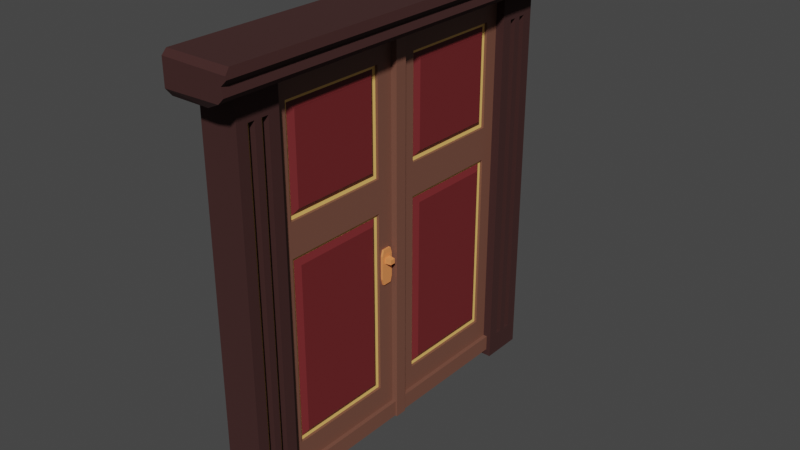 # Source: PortaSalaDiretor.blend  (saved by Blender 3.0.42; exported with 4.5.12 LTS)
import bpy
from mathutils import Matrix  # noqa: F401  (used for matrix-valued properties, if any)

bpy.ops.wm.read_factory_settings(use_empty=True)
scene = bpy.context.scene
scene.name = 'Scene'

# ---- materials (node trees are filled in below, after node groups)
mat_material_009 = bpy.data.materials.new('Material.009')
mat_material_009.use_transparent_shadow = False
mat_material_008 = bpy.data.materials.new('Material.008')
mat_material_008.use_transparent_shadow = False
mat_material_007 = bpy.data.materials.new('Material.007')
mat_material_007.use_transparent_shadow = False
mat_macaneta = bpy.data.materials.new('Macaneta')
mat_macaneta.use_transparent_shadow = False
mat_material_001 = bpy.data.materials.new('Material.001')
mat_material_001.use_transparent_shadow = False

# ---- material node trees
mat_material_009.use_nodes = True; mat_material_009.node_tree.nodes.clear()
_N = mat_material_009.node_tree.nodes; _L = mat_material_009.node_tree.links
n0 = _N.new('ShaderNodeBsdfPrincipled'); n0.name = 'Principled BSDF'; n0.location = (10, 300)
n0.distribution = 'GGX'
n0.subsurface_method = 'RANDOM_WALK_SKIN'
n0.inputs[0].default_value = (0.1845, 0.07723, 0.05242, 1.0)
n0.inputs[3].default_value = 1.45
n0.inputs[27].default_value = (0.0, 0.0, 0.0, 1.0)
n0.inputs[28].default_value = 1.0
n1 = _N.new('ShaderNodeOutputMaterial'); n1.name = 'Material Output'; n1.location = (300, 300)
_L.new(n0.outputs[0], n1.inputs[0])
n1.is_active_output = True
mat_material_008.use_nodes = True; mat_material_008.node_tree.nodes.clear()
_N = mat_material_008.node_tree.nodes; _L = mat_material_008.node_tree.links
n0 = _N.new('ShaderNodeOutputMaterial'); n0.name = 'Material Output'; n0.location = (300, 300)
n1 = _N.new('ShaderNodeBsdfPrincipled'); n1.name = 'Principled BSDF'; n1.location = (10, 300)
n1.distribution = 'GGX'
n1.subsurface_method = 'RANDOM_WALK_SKIN'
n1.inputs[0].default_value = (1.0, 0.5984, 0.1625, 1.0)
n1.inputs[3].default_value = 1.45
n1.inputs[27].default_value = (0.0, 0.0, 0.0, 1.0)
n1.inputs[28].default_value = 1.0
_L.new(n1.outputs[0], n0.inputs[0])
n0.is_active_output = True
mat_material_007.use_nodes = True; mat_material_007.node_tree.nodes.clear()
_N = mat_material_007.node_tree.nodes; _L = mat_material_007.node_tree.links
n0 = _N.new('ShaderNodeBsdfPrincipled'); n0.name = 'Principled BSDF'; n0.location = (10, 300)
n0.distribution = 'GGX'
n0.subsurface_method = 'RANDOM_WALK_SKIN'
n0.inputs[0].default_value = (0.04445, 0.0124, 0.01089, 1.0)
n0.inputs[2].default_value = 0.9016
n0.inputs[3].default_value = 1.45
n0.inputs[27].default_value = (0.0, 0.0, 0.0, 1.0)
n0.inputs[28].default_value = 1.0
n1 = _N.new('ShaderNodeOutputMaterial'); n1.name = 'Material Output'; n1.location = (300, 300)
_L.new(n0.outputs[0], n1.inputs[0])
n1.is_active_output = True
mat_macaneta.use_nodes = True; mat_macaneta.node_tree.nodes.clear()
_N = mat_macaneta.node_tree.nodes; _L = mat_macaneta.node_tree.links
n0 = _N.new('ShaderNodeBsdfPrincipled'); n0.name = 'Principled BSDF'; n0.location = (10, 300)
n0.distribution = 'GGX'
n0.subsurface_method = 'RANDOM_WALK_SKIN'
n0.inputs[0].default_value = (0.9258, 0.2927, 0.09296, 1.0)
n0.inputs[3].default_value = 1.45
n0.inputs[27].default_value = (0.0, 0.0, 0.0, 1.0)
n0.inputs[28].default_value = 1.0
n1 = _N.new('ShaderNodeOutputMaterial'); n1.name = 'Material Output'; n1.location = (300, 300)
_L.new(n0.outputs[0], n1.inputs[0])
n1.is_active_output = True
mat_material_001.use_nodes = True; mat_material_001.node_tree.nodes.clear()
_N = mat_material_001.node_tree.nodes; _L = mat_material_001.node_tree.links
n0 = _N.new('ShaderNodeBsdfPrincipled'); n0.name = 'Principled BSDF'; n0.location = (10, 300)
n0.distribution = 'GGX'
n0.subsurface_method = 'RANDOM_WALK_SKIN'
n0.inputs[0].default_value = (0.1626, 0.0188, 0.0214, 1.0)
n0.inputs[3].default_value = 1.45
n0.inputs[27].default_value = (0.0, 0.0, 0.0, 1.0)
n0.inputs[28].default_value = 1.0
n1 = _N.new('ShaderNodeOutputMaterial'); n1.name = 'Material Output'; n1.location = (300, 300)
_L.new(n0.outputs[0], n1.inputs[0])
n1.is_active_output = True

# ---- world
world_world = bpy.data.worlds.new('World'); scene.world = world_world
world_world.use_nodes = True; world_world.node_tree.nodes.clear()
_N = world_world.node_tree.nodes; _L = world_world.node_tree.links
n0 = _N.new('ShaderNodeOutputWorld'); n0.name = 'World Output'; n0.location = (300, 300)
n1 = _N.new('ShaderNodeBackground'); n1.name = 'Background'; n1.location = (10, 300)
n1.inputs[0].default_value = (0.05088, 0.05088, 0.05088, 1.0)
_L.new(n1.outputs[0], n0.inputs[0])
n0.is_active_output = True
world_world.color = (0.05088, 0.05088, 0.05088)
world_world.use_sun_shadow = False
world_world.sun_shadow_jitter_overblur = 0.0

# ---- meshes
me_cube_002 = bpy.data.meshes.new('Cube.002')
me_cube_002.from_pydata([(-1.743, -2.434, -3.32), (-1.743, -1.869, -3.32), (-1.743, -1.869, 2.21), (1.146, -2.434, -3.32), (1.146, -1.869, -3.32), (3.149, -1.869, 2.208), (-1.743, -2.015, -3.32), (-1.743, -2.106, -3.32), (-1.743, -2.197, -3.32), (-1.743, -2.289, -3.32), (-1.743, -2.289, 2.21), (-1.743, -2.197, 2.21), (-1.743, -2.106, 2.21), (-1.743, -2.015, 2.21), (1.146, -2.289, -3.32), (1.146, -2.197, -3.32), (1.146, -2.106, -3.32), (1.146, -2.015, -3.32), (3.149, -2.015, 2.208), (3.149, -2.106, 2.208), (3.149, -2.197, 2.208), (3.149, -2.289, 2.208), (-1.743, -2.434, -3.014), (-1.743, -2.434, 1.453), (-1.743, -1.869, 1.453), (-1.743, -1.869, -3.014), (1.146, -1.869, 1.453), (1.146, -1.869, -3.014), (1.146, -2.434, 1.453), (1.146, -2.434, -3.014), (1.146, -2.015, 1.453), (1.146, -2.015, -3.014), (1.146, -2.106, 1.453), (1.146, -2.106, -3.014), (1.146, -2.197, 1.453), (1.146, -2.197, -3.014), (1.146, -2.289, 1.453), (1.146, -2.289, -3.014), (-1.743, -2.289, 1.453), (-1.743, -2.289, -3.014), (-1.743, -2.197, 1.453), (-1.743, -2.197, -3.014), (-1.743, -2.106, 1.453), (-1.743, -2.106, -3.014), (-1.743, -2.015, 1.453), (-1.743, -2.015, -3.014), (0.6143, -2.015, 1.453), (0.6143, -2.015, -3.014), (0.6143, -2.106, 1.453), (0.6143, -2.106, -3.014), (0.6143, -2.197, 1.453), (0.6143, -2.197, -3.014), (0.6143, -2.289, 1.453), (0.6143, -2.289, -3.014), (-1.743, -2.434, 1.739), (-1.743, -1.869, 1.739), (1.146, -1.869, 1.739), (1.146, -2.434, 1.739), (1.146, -2.015, 1.739), (1.146, -2.106, 1.739), (1.146, -2.197, 1.739), (1.146, -2.289, 1.739), (-1.743, -2.289, 1.739), (-1.743, -2.197, 1.739), (-1.743, -2.106, 1.739), (-1.743, -2.015, 1.739), (-1.743, 0.01321, 2.21), (3.149, 0.01321, 2.208), (-1.743, 0.01321, 1.739), (1.146, 0.01321, 1.739), (-1.743, -2.434, 1.833), (-1.743, -2.434, 1.927), (-1.743, -2.434, 2.021), (-1.743, -2.434, 2.116), (-1.743, -1.869, 2.116), (-1.743, -1.869, 2.021), (-1.743, -1.869, 1.927), (-1.743, -1.869, 1.833), (3.279, -1.869, 2.103), (2.828, -1.869, 2.028), (2.958, -1.869, 1.923), (2.507, -1.869, 1.848), (3.279, -2.434, 2.103), (2.828, -2.434, 2.028), (2.958, -2.434, 1.923), (2.507, -2.434, 1.848), (3.279, -2.015, 2.103), (2.828, -2.015, 2.028), (2.958, -2.015, 1.923), (2.507, -2.015, 1.848), (3.279, -2.106, 2.103), (2.828, -2.106, 2.028), (2.958, -2.106, 1.923), (2.507, -2.106, 1.848), (3.279, -2.197, 2.103), (2.828, -2.197, 2.028), (2.958, -2.197, 1.923), (2.507, -2.197, 1.848), (3.279, -2.289, 2.103), (2.828, -2.289, 2.028), (2.958, -2.289, 1.923), (2.507, -2.289, 1.848), (-1.743, -2.289, 2.116), (-1.743, -2.289, 2.021), (-1.743, -2.289, 1.927), (-1.743, -2.289, 1.833), (-1.743, -2.197, 2.116), (-1.743, -2.197, 2.021), (-1.743, -2.197, 1.927), (-1.743, -2.197, 1.833), (-1.743, -2.106, 2.116), (-1.743, -2.106, 2.021), (-1.743, -2.106, 1.927), (-1.743, -2.106, 1.833), (-1.743, -2.015, 2.116), (-1.743, -2.015, 2.021), (-1.743, -2.015, 1.927), (-1.743, -2.015, 1.833), (-1.743, 0.01321, 2.116), (-1.743, 0.01321, 2.021), (-1.743, 0.01321, 1.927), (-1.743, 0.01321, 1.833), (3.279, 0.01321, 2.103), (2.828, 0.01321, 2.028), (2.958, 0.01321, 1.923), (2.507, 0.01321, 1.848), (-1.743, -2.434, 2.149), (-1.743, -2.373, 2.21), (3.149, -2.373, 2.208), (3.233, -2.434, 2.14), (-1.743, 2.461, -3.32), (-1.743, 1.895, -3.32), (-1.743, 1.895, 2.21), (1.146, 2.461, -3.32), (1.146, 1.895, -3.32), (3.149, 1.895, 2.208), (-1.743, 2.041, -3.32), (-1.743, 2.132, -3.32), (-1.743, 2.224, -3.32), (-1.743, 2.315, -3.32), (-1.743, 2.315, 2.21), (-1.743, 2.224, 2.21), (-1.743, 2.132, 2.21), (-1.743, 2.041, 2.21), (1.146, 2.315, -3.32), (1.146, 2.224, -3.32), (1.146, 2.132, -3.32), (1.146, 2.041, -3.32), (3.149, 2.041, 2.208), (3.149, 2.132, 2.208), (3.149, 2.224, 2.208), (3.149, 2.315, 2.208), (-1.743, 2.461, -3.014), (-1.743, 2.461, 1.453), (-1.743, 1.895, 1.453), (-1.743, 1.895, -3.014), (1.146, 1.895, 1.453), (1.146, 1.895, -3.014), (1.146, 2.461, 1.453), (1.146, 2.461, -3.014), (1.146, 2.041, 1.453), (1.146, 2.041, -3.014), (1.146, 2.132, 1.453), (1.146, 2.132, -3.014), (1.146, 2.224, 1.453), (1.146, 2.224, -3.014), (1.146, 2.315, 1.453), (1.146, 2.315, -3.014), (-1.743, 2.315, 1.453), (-1.743, 2.315, -3.014), (-1.743, 2.224, 1.453), (-1.743, 2.224, -3.014), (-1.743, 2.132, 1.453), (-1.743, 2.132, -3.014), (-1.743, 2.041, 1.453), (-1.743, 2.041, -3.014), (0.6143, 2.041, 1.453), (0.6143, 2.041, -3.014), (0.6143, 2.132, 1.453), (0.6143, 2.132, -3.014), (0.6143, 2.224, 1.453), (0.6143, 2.224, -3.014), (0.6143, 2.315, 1.453), (0.6143, 2.315, -3.014), (-1.743, 2.461, 1.739), (-1.743, 1.895, 1.739), (1.146, 1.895, 1.739), (1.146, 2.461, 1.739), (1.146, 2.041, 1.739), (1.146, 2.132, 1.739), (1.146, 2.224, 1.739), (1.146, 2.315, 1.739), (-1.743, 2.315, 1.739), (-1.743, 2.224, 1.739), (-1.743, 2.132, 1.739), (-1.743, 2.041, 1.739), (-1.743, 2.461, 1.833), (-1.743, 2.461, 1.927), (-1.743, 2.461, 2.021), (-1.743, 2.461, 2.116), (-1.743, 1.895, 2.116), (-1.743, 1.895, 2.021), (-1.743, 1.895, 1.927), (-1.743, 1.895, 1.833), (3.279, 1.895, 2.103), (2.828, 1.895, 2.028), (2.958, 1.895, 1.923), (2.507, 1.895, 1.848), (3.279, 2.461, 2.103), (2.828, 2.461, 2.028), (2.958, 2.461, 1.923), (2.507, 2.461, 1.848), (3.279, 2.041, 2.103), (2.828, 2.041, 2.028), (2.958, 2.041, 1.923), (2.507, 2.041, 1.848), (3.279, 2.132, 2.103), (2.828, 2.132, 2.028), (2.958, 2.132, 1.923), (2.507, 2.132, 1.848), (3.279, 2.224, 2.103), (2.828, 2.224, 2.028), (2.958, 2.224, 1.923), (2.507, 2.224, 1.848), (3.279, 2.315, 2.103), (2.828, 2.315, 2.028), (2.958, 2.315, 1.923), (2.507, 2.315, 1.848), (-1.743, 2.315, 2.116), (-1.743, 2.315, 2.021), (-1.743, 2.315, 1.927), (-1.743, 2.315, 1.833), (-1.743, 2.224, 2.116), (-1.743, 2.224, 2.021), (-1.743, 2.224, 1.927), (-1.743, 2.224, 1.833), (-1.743, 2.132, 2.116), (-1.743, 2.132, 2.021), (-1.743, 2.132, 1.927), (-1.743, 2.132, 1.833), (-1.743, 2.041, 2.116), (-1.743, 2.041, 2.021), (-1.743, 2.041, 1.927), (-1.743, 2.041, 1.833), (-1.743, 2.461, 2.149), (-1.743, 2.4, 2.21), (3.149, 2.4, 2.208), (3.233, 2.461, 2.14), (2.507, -2.824, 1.848), (1.146, -2.746, 1.739), (-1.743, -2.746, 1.739), (-1.743, -2.824, 1.833), (-1.743, -2.824, 1.927), (-1.743, -2.824, 2.021), (-1.743, -2.824, 2.116), (3.279, -2.824, 2.103), (2.828, -2.824, 2.028), (2.958, -2.824, 1.923), (3.233, -2.824, 2.14), (3.149, -2.763, 2.208), (-1.743, -2.763, 2.21), (-1.743, -2.824, 2.149), (2.507, 2.88, 1.848), (1.146, 2.802, 1.739), (-1.743, 2.802, 1.739), (-1.743, 2.88, 1.833), (-1.743, 2.88, 1.927), (-1.743, 2.88, 2.021), (-1.743, 2.88, 2.116), (3.279, 2.88, 2.103), (2.828, 2.88, 2.028), (2.958, 2.88, 1.923), (3.233, 2.88, 2.14), (3.149, 2.819, 2.208), (-1.743, 2.819, 2.21), (-1.743, 2.88, 2.149)], [], [(114, 13, 2, 74), (74, 2, 66, 118), (21, 10, 127, 128), (9, 14, 3, 0), (98, 21, 128, 129, 82), (5, 2, 13, 18), (18, 13, 12, 19), (19, 12, 11, 20), (20, 11, 10, 21), (1, 4, 17, 6), (6, 17, 16, 7), (7, 16, 15, 8), (8, 15, 14, 9), (78, 5, 18, 86), (86, 18, 19, 90), (90, 19, 20, 94), (94, 20, 21, 98), (71, 70, 251, 252), (102, 10, 11, 106), (106, 11, 12, 110), (110, 12, 13, 114), (7, 43, 45, 6), (43, 42, 44, 45), (8, 41, 43, 7), (41, 40, 42, 43), (9, 39, 41, 8), (39, 38, 40, 41), (0, 22, 39, 9), (22, 23, 38, 39), (15, 35, 37, 14), (32, 33, 49, 48), (16, 33, 35, 15), (33, 32, 34, 35), (17, 31, 33, 16), (34, 36, 52, 50), (4, 27, 31, 17), (27, 26, 30, 31), (3, 29, 22, 0), (29, 28, 23, 22), (14, 37, 29, 3), (37, 36, 28, 29), (1, 25, 27, 4), (25, 24, 26, 27), (6, 45, 25, 1), (45, 44, 24, 25), (51, 50, 52, 53), (47, 46, 48, 49), (31, 30, 46, 47), (33, 31, 47, 49), (37, 35, 51, 53), (30, 32, 48, 46), (36, 37, 53, 52), (35, 34, 50, 51), (42, 64, 65, 44), (40, 63, 64, 42), (38, 62, 63, 40), (23, 54, 62, 38), (34, 60, 61, 36), (32, 59, 60, 34), (30, 58, 59, 32), (26, 56, 58, 30), (28, 57, 54, 23), (36, 61, 57, 28), (24, 55, 56, 26), (44, 65, 55, 24), (118, 66, 67, 122), (81, 56, 69, 125), (56, 55, 68, 69), (2, 5, 67, 66), (5, 78, 122, 67), (78, 79, 123, 122), (79, 80, 124, 123), (80, 81, 125, 124), (68, 121, 125, 69), (121, 120, 124, 125), (120, 119, 123, 124), (119, 118, 122, 123), (64, 113, 117, 65), (113, 112, 116, 117), (112, 111, 115, 116), (111, 110, 114, 115), (63, 109, 113, 64), (109, 108, 112, 113), (108, 107, 111, 112), (107, 106, 110, 111), (62, 105, 109, 63), (105, 104, 108, 109), (104, 103, 107, 108), (103, 102, 106, 107), (54, 70, 105, 62), (70, 71, 104, 105), (71, 72, 103, 104), (72, 73, 102, 103), (60, 97, 101, 61), (97, 96, 100, 101), (96, 95, 99, 100), (95, 94, 98, 99), (59, 93, 97, 60), (93, 92, 96, 97), (92, 91, 95, 96), (91, 90, 94, 95), (58, 89, 93, 59), (89, 88, 92, 93), (88, 87, 91, 92), (87, 86, 90, 91), (56, 81, 89, 58), (81, 80, 88, 89), (80, 79, 87, 88), (79, 78, 86, 87), (128, 127, 260, 259), (57, 85, 248, 249), (129, 128, 259, 258), (70, 54, 250, 251), (61, 101, 85, 57), (101, 100, 84, 85), (100, 99, 83, 84), (99, 98, 82, 83), (55, 77, 121, 68), (77, 76, 120, 121), (76, 75, 119, 120), (75, 74, 118, 119), (65, 117, 77, 55), (117, 116, 76, 77), (116, 115, 75, 76), (115, 114, 74, 75), (85, 84, 257, 248), (73, 126, 127, 10, 102), (240, 200, 132, 143), (200, 118, 66, 132), (151, 246, 245, 140), (139, 130, 133, 144), (224, 208, 247, 246, 151), (135, 148, 143, 132), (148, 149, 142, 143), (149, 150, 141, 142), (150, 151, 140, 141), (131, 136, 147, 134), (136, 137, 146, 147), (137, 138, 145, 146), (138, 139, 144, 145), (204, 212, 148, 135), (212, 216, 149, 148), (216, 220, 150, 149), (220, 224, 151, 150), (210, 211, 262, 271), (228, 232, 141, 140), (232, 236, 142, 141), (236, 240, 143, 142), (137, 136, 175, 173), (173, 175, 174, 172), (138, 137, 173, 171), (171, 173, 172, 170), (139, 138, 171, 169), (169, 171, 170, 168), (130, 139, 169, 152), (152, 169, 168, 153), (145, 144, 167, 165), (162, 178, 179, 163), (146, 145, 165, 163), (163, 165, 164, 162), (147, 146, 163, 161), (164, 180, 182, 166), (134, 147, 161, 157), (157, 161, 160, 156), (133, 130, 152, 159), (159, 152, 153, 158), (144, 133, 159, 167), (167, 159, 158, 166), (131, 134, 157, 155), (155, 157, 156, 154), (136, 131, 155, 175), (175, 155, 154, 174), (181, 183, 182, 180), (177, 179, 178, 176), (161, 177, 176, 160), (163, 179, 177, 161), (167, 183, 181, 165), (160, 176, 178, 162), (166, 182, 183, 167), (165, 181, 180, 164), (172, 174, 195, 194), (170, 172, 194, 193), (168, 170, 193, 192), (153, 168, 192, 184), (164, 166, 191, 190), (162, 164, 190, 189), (160, 162, 189, 188), (156, 160, 188, 186), (158, 153, 184, 187), (166, 158, 187, 191), (154, 156, 186, 185), (174, 154, 185, 195), (207, 125, 69, 186), (186, 69, 68, 185), (132, 66, 67, 135), (135, 67, 122, 204), (204, 122, 123, 205), (205, 123, 124, 206), (206, 124, 125, 207), (194, 195, 243, 239), (239, 243, 242, 238), (238, 242, 241, 237), (237, 241, 240, 236), (193, 194, 239, 235), (235, 239, 238, 234), (234, 238, 237, 233), (233, 237, 236, 232), (192, 193, 235, 231), (231, 235, 234, 230), (230, 234, 233, 229), (229, 233, 232, 228), (184, 192, 231, 196), (196, 231, 230, 197), (197, 230, 229, 198), (198, 229, 228, 199), (190, 191, 227, 223), (223, 227, 226, 222), (222, 226, 225, 221), (221, 225, 224, 220), (189, 190, 223, 219), (219, 223, 222, 218), (218, 222, 221, 217), (217, 221, 220, 216), (188, 189, 219, 215), (215, 219, 218, 214), (214, 218, 217, 213), (213, 217, 216, 212), (186, 188, 215, 207), (207, 215, 214, 206), (206, 214, 213, 205), (205, 213, 212, 204), (209, 210, 271, 270), (244, 245, 274, 275), (208, 209, 270, 269), (211, 187, 263, 262), (191, 187, 211, 227), (227, 211, 210, 226), (226, 210, 209, 225), (225, 209, 208, 224), (185, 68, 121, 203), (203, 121, 120, 202), (202, 120, 119, 201), (201, 119, 118, 200), (195, 185, 203, 243), (243, 203, 202, 242), (242, 202, 201, 241), (241, 201, 200, 240), (245, 246, 273, 274), (199, 228, 140, 245, 244), (255, 258, 261, 254), (249, 248, 251, 250), (248, 257, 252, 251), (257, 256, 253, 252), (256, 255, 254, 253), (259, 260, 261, 258), (127, 126, 261, 260), (72, 71, 252, 253), (54, 57, 249, 250), (73, 72, 253, 254), (126, 73, 254, 261), (83, 82, 255, 256), (84, 83, 256, 257), (82, 129, 258, 255), (269, 268, 275, 272), (263, 264, 265, 262), (262, 265, 266, 271), (271, 266, 267, 270), (270, 267, 268, 269), (273, 272, 275, 274), (199, 244, 275, 268), (187, 184, 264, 263), (184, 196, 265, 264), (196, 197, 266, 265), (247, 208, 269, 272), (197, 198, 267, 266), (246, 247, 272, 273), (198, 199, 268, 267)])
me_cube_002.polygons.foreach_set('material_index', [2, 2, 2, 2, 2, 2, 2, 2, 2, 2, 2, 2, 2, 2, 2, 2, 2, 2, 2, 2, 2, 2, 2, 2, 2, 2, 2, 2, 2, 2, 2, 2, 2, 2, 2, 2, 2, 2, 2, 2, 2, 2, 2, 2, 2, 1, 1, 2, 2, 2, 2, 2, 2, 2, 2, 2, 2, 2, 2, 2, 2, 2, 2, 2, 2, 2, 2, 2, 2, 2, 2, 2, 2, 2, 2, 2, 2, 2, 2, 2, 2, 2, 2, 2, 2, 2, 2, 2, 2, 2, 2, 2, 2, 2, 2, 2, 2, 2, 2, 2, 2, 2, 2, 2, 2, 2, 2, 2, 2, 2, 2, 2, 2, 2, 2, 2, 2, 2, 2, 2, 2, 2, 2, 2, 2, 2, 2, 2, 2, 2, 2, 2, 2, 2, 2, 2, 2, 2, 2, 2, 2, 2, 2, 2, 2, 2, 2, 2, 2, 2, 2, 2, 2, 2, 2, 2, 2, 2, 2, 2, 2, 2, 2, 2, 2, 2, 2, 2, 2, 2, 2, 2, 1, 1, 2, 2, 2, 2, 2, 2, 2, 2, 2, 2, 2, 2, 2, 2, 2, 2, 2, 2, 2, 2, 2, 2, 2, 2, 2, 2, 2, 2, 2, 2, 2, 2, 2, 2, 2, 2, 2, 2, 2, 2, 2, 2, 2, 2, 2, 2, 2, 2, 2, 2, 2, 2, 2, 2, 2, 2, 2, 2, 2, 2, 2, 2, 2, 2, 2, 2, 2, 2, 2, 2, 2, 2, 2, 2, 2, 2, 2, 2, 2, 2, 2, 2, 2, 2, 2, 2, 2, 2, 2, 2, 2, 2, 2, 2, 2, 2, 2, 2, 2, 2, 2, 2, 2])
_uv = me_cube_002.uv_layers.new(name='UVMap')
_uv.uv.foreach_set('vector', [0.6139, 0.2, 0.625, 0.2, 0.625, 0.25, 0.6139, 0.25, 0.6139, 0.25, 0.625, 0.25, 0.625, 0.25, 0.6139, 0.25, 0.625, 0.7, 0.875, 0.7, 0.875, 0.729, 0.625, 0.729, 0.125, 0.7, 0.375, 0.7, 0.375, 0.75, 0.125, 0.75, 0.6139, 0.7, 0.625, 0.7, 0.625, 0.729, 0.6178, 0.75, 0.6139, 0.75, 0.625, 0.5, 0.875, 0.5, 0.875, 0.55, 0.625, 0.55, 0.625, 0.55, 0.875, 0.55, 0.875, 0.6, 0.625, 0.6, 0.625, 0.6, 0.875, 0.6, 0.875, 0.65, 0.625, 0.65, 0.625, 0.65, 0.875, 0.65, 0.875, 0.7, 0.625, 0.7, 0.125, 0.5, 0.375, 0.5, 0.375, 0.55, 0.125, 0.55, 0.125, 0.55, 0.375, 0.55, 0.375, 0.6, 0.125, 0.6, 0.125, 0.6, 0.375, 0.6, 0.375, 0.65, 0.125, 0.65, 0.125, 0.65, 0.375, 0.65, 0.375, 0.7, 0.125, 0.7, 0.6139, 0.5, 0.625, 0.5, 0.625, 0.55, 0.6139, 0.55, 0.6139, 0.55, 0.625, 0.55, 0.625, 0.6, 0.6139, 0.6, 0.6139, 0.6, 0.625, 0.6, 0.625, 0.65, 0.6139, 0.65, 0.6139, 0.65, 0.625, 0.65, 0.625, 0.7, 0.6139, 0.7, 0.5917, 0.0, 0.5807, 0.0, 0.5807, 0.0, 0.5917, 0.0, 0.6139, 0.05, 0.625, 0.05, 0.625, 0.1, 0.6139, 0.1, 0.6139, 0.1, 0.625, 0.1, 0.625, 0.15, 0.6139, 0.15, 0.6139, 0.15, 0.625, 0.15, 0.625, 0.2, 0.6139, 0.2, 0.375, 0.15, 0.4583, 0.15, 0.4583, 0.2, 0.375, 0.2, 0.4583, 0.15, 0.5359, 0.15, 0.5359, 0.2, 0.4583, 0.2, 0.375, 0.1, 0.4583, 0.1, 0.4583, 0.15, 0.375, 0.15, 0.4583, 0.1, 0.5359, 0.1, 0.5359, 0.15, 0.4583, 0.15, 0.375, 0.05, 0.4583, 0.05, 0.4583, 0.1, 0.375, 0.1, 0.4583, 0.05, 0.5359, 0.05, 0.5359, 0.1, 0.4583, 0.1, 0.375, 0.0, 0.4583, 0.0, 0.4583, 0.05, 0.375, 0.05, 0.4583, 0.0, 0.5359, 0.0, 0.5359, 0.05, 0.4583, 0.05, 0.375, 0.65, 0.4583, 0.65, 0.4583, 0.7, 0.375, 0.7, 0.5359, 0.6, 0.4583, 0.6, 0.4583, 0.6, 0.5359, 0.6, 0.375, 0.6, 0.4583, 0.6, 0.4583, 0.65, 0.375, 0.65, 0.4583, 0.6, 0.5359, 0.6, 0.5359, 0.65, 0.4583, 0.65, 0.375, 0.55, 0.4583, 0.55, 0.4583, 0.6, 0.375, 0.6, 0.5359, 0.65, 0.5359, 0.7, 0.5359, 0.7, 0.5359, 0.65, 0.375, 0.5, 0.4583, 0.5, 0.4583, 0.55, 0.375, 0.55, 0.4583, 0.5, 0.5359, 0.5, 0.5359, 0.55, 0.4583, 0.55, 0.375, 0.75, 0.4583, 0.75, 0.4583, 1.0, 0.375, 1.0, 0.4583, 0.75, 0.5359, 0.75, 0.5359, 1.0, 0.4583, 1.0, 0.375, 0.7, 0.4583, 0.7, 0.4583, 0.75, 0.375, 0.75, 0.4583, 0.7, 0.5359, 0.7, 0.5359, 0.75, 0.4583, 0.75, 0.375, 0.25, 0.4583, 0.25, 0.4583, 0.5, 0.375, 0.5, 0.4583, 0.25, 0.5359, 0.25, 0.5359, 0.5, 0.4583, 0.5, 0.375, 0.2, 0.4583, 0.2, 0.4583, 0.25, 0.375, 0.25, 0.4583, 0.2, 0.5359, 0.2, 0.5359, 0.25, 0.4583, 0.25, 0.4583, 0.65, 0.5359, 0.65, 0.5359, 0.7, 0.4583, 0.7, 0.4583, 0.55, 0.5359, 0.55, 0.5359, 0.6, 0.4583, 0.6, 0.4583, 0.55, 0.5359, 0.55, 0.5359, 0.55, 0.4583, 0.55, 0.4583, 0.6, 0.4583, 0.55, 0.4583, 0.55, 0.4583, 0.6, 0.4583, 0.7, 0.4583, 0.65, 0.4583, 0.65, 0.4583, 0.7, 0.5359, 0.55, 0.5359, 0.6, 0.5359, 0.6, 0.5359, 0.55, 0.5359, 0.7, 0.4583, 0.7, 0.4583, 0.7, 0.5359, 0.7, 0.4583, 0.65, 0.5359, 0.65, 0.5359, 0.65, 0.4583, 0.65, 0.5359, 0.15, 0.5696, 0.15, 0.5696, 0.2, 0.5359, 0.2, 0.5359, 0.1, 0.5696, 0.1, 0.5696, 0.15, 0.5359, 0.15, 0.5359, 0.05, 0.5696, 0.05, 0.5696, 0.1, 0.5359, 0.1, 0.5359, 0.0, 0.5696, 0.0, 0.5696, 0.05, 0.5359, 0.05, 0.5359, 0.65, 0.5696, 0.65, 0.5696, 0.7, 0.5359, 0.7, 0.5359, 0.6, 0.5696, 0.6, 0.5696, 0.65, 0.5359, 0.65, 0.5359, 0.55, 0.5696, 0.55, 0.5696, 0.6, 0.5359, 0.6, 0.5359, 0.5, 0.5696, 0.5, 0.5696, 0.55, 0.5359, 0.55, 0.5359, 0.75, 0.5696, 0.75, 0.5696, 1.0, 0.5359, 1.0, 0.5359, 0.7, 0.5696, 0.7, 0.5696, 0.75, 0.5359, 0.75, 0.5359, 0.25, 0.5696, 0.25, 0.5696, 0.5, 0.5359, 0.5, 0.5359, 0.2, 0.5696, 0.2, 0.5696, 0.25, 0.5359, 0.25, 0.6139, 0.25, 0.625, 0.25, 0.625, 0.5, 0.6139, 0.5, 0.5807, 0.5, 0.5696, 0.5, 0.5696, 0.5, 0.5807, 0.5, 0.5696, 0.5, 0.5696, 0.25, 0.5696, 0.25, 0.5696, 0.5, 0.875, 0.5, 0.625, 0.5, 0.625, 0.5, 0.875, 0.5, 0.625, 0.5, 0.6139, 0.5, 0.6139, 0.5, 0.625, 0.5, 0.6139, 0.5, 0.6028, 0.5, 0.6028, 0.5, 0.6139, 0.5, 0.6028, 0.5, 0.5917, 0.5, 0.5917, 0.5, 0.6028, 0.5, 0.5917, 0.5, 0.5807, 0.5, 0.5807, 0.5, 0.5917, 0.5, 0.5696, 0.25, 0.5807, 0.25, 0.5807, 0.5, 0.5696, 0.5, 0.5807, 0.25, 0.5917, 0.25, 0.5917, 0.5, 0.5807, 0.5, 0.5917, 0.25, 0.6028, 0.25, 0.6028, 0.5, 0.5917, 0.5, 0.6028, 0.25, 0.6139, 0.25, 0.6139, 0.5, 0.6028, 0.5, 0.5696, 0.15, 0.5807, 0.15, 0.5807, 0.2, 0.5696, 0.2, 0.5807, 0.15, 0.5917, 0.15, 0.5917, 0.2, 0.5807, 0.2, 0.5917, 0.15, 0.6028, 0.15, 0.6028, 0.2, 0.5917, 0.2, 0.6028, 0.15, 0.6139, 0.15, 0.6139, 0.2, 0.6028, 0.2, 0.5696, 0.1, 0.5807, 0.1, 0.5807, 0.15, 0.5696, 0.15, 0.5807, 0.1, 0.5917, 0.1, 0.5917, 0.15, 0.5807, 0.15, 0.5917, 0.1, 0.6028, 0.1, 0.6028, 0.15, 0.5917, 0.15, 0.6028, 0.1, 0.6139, 0.1, 0.6139, 0.15, 0.6028, 0.15, 0.5696, 0.05, 0.5807, 0.05, 0.5807, 0.1, 0.5696, 0.1, 0.5807, 0.05, 0.5917, 0.05, 0.5917, 0.1, 0.5807, 0.1, 0.5917, 0.05, 0.6028, 0.05, 0.6028, 0.1, 0.5917, 0.1, 0.6028, 0.05, 0.6139, 0.05, 0.6139, 0.1, 0.6028, 0.1, 0.5696, 0.0, 0.5807, 0.0, 0.5807, 0.05, 0.5696, 0.05, 0.5807, 0.0, 0.5917, 0.0, 0.5917, 0.05, 0.5807, 0.05, 0.5917, 0.0, 0.6028, 0.0, 0.6028, 0.05, 0.5917, 0.05, 0.6028, 0.0, 0.6139, 0.0, 0.6139, 0.05, 0.6028, 0.05, 0.5696, 0.65, 0.5807, 0.65, 0.5807, 0.7, 0.5696, 0.7, 0.5807, 0.65, 0.5917, 0.65, 0.5917, 0.7, 0.5807, 0.7, 0.5917, 0.65, 0.6028, 0.65, 0.6028, 0.7, 0.5917, 0.7, 0.6028, 0.65, 0.6139, 0.65, 0.6139, 0.7, 0.6028, 0.7, 0.5696, 0.6, 0.5807, 0.6, 0.5807, 0.65, 0.5696, 0.65, 0.5807, 0.6, 0.5917, 0.6, 0.5917, 0.65, 0.5807, 0.65, 0.5917, 0.6, 0.6028, 0.6, 0.6028, 0.65, 0.5917, 0.65, 0.6028, 0.6, 0.6139, 0.6, 0.6139, 0.65, 0.6028, 0.65, 0.5696, 0.55, 0.5807, 0.55, 0.5807, 0.6, 0.5696, 0.6, 0.5807, 0.55, 0.5917, 0.55, 0.5917, 0.6, 0.5807, 0.6, 0.5917, 0.55, 0.6028, 0.55, 0.6028, 0.6, 0.5917, 0.6, 0.6028, 0.55, 0.6139, 0.55, 0.6139, 0.6, 0.6028, 0.6, 0.5696, 0.5, 0.5807, 0.5, 0.5807, 0.55, 0.5696, 0.55, 0.5807, 0.5, 0.5917, 0.5, 0.5917, 0.55, 0.5807, 0.55, 0.5917, 0.5, 0.6028, 0.5, 0.6028, 0.55, 0.5917, 0.55, 0.6028, 0.5, 0.6139, 0.5, 0.6139, 0.55, 0.6028, 0.55, 0.625, 0.729, 0.875, 0.729, 0.875, 0.729, 0.625, 0.729, 0.5696, 0.75, 0.5807, 0.75, 0.5807, 0.75, 0.5696, 0.75, 0.6178, 0.75, 0.625, 0.729, 0.625, 0.729, 0.6178, 0.75, 0.5807, 0.0, 0.5696, 0.0, 0.5696, 0.0, 0.5807, 0.0, 0.5696, 0.7, 0.5807, 0.7, 0.5807, 0.75, 0.5696, 0.75, 0.5807, 0.7, 0.5917, 0.7, 0.5917, 0.75, 0.5807, 0.75, 0.5917, 0.7, 0.6028, 0.7, 0.6028, 0.75, 0.5917, 0.75, 0.6028, 0.7, 0.6139, 0.7, 0.6139, 0.75, 0.6028, 0.75, 0.5696, 0.25, 0.5807, 0.25, 0.5807, 0.25, 0.5696, 0.25, 0.5807, 0.25, 0.5917, 0.25, 0.5917, 0.25, 0.5807, 0.25, 0.5917, 0.25, 0.6028, 0.25, 0.6028, 0.25, 0.5917, 0.25, 0.6028, 0.25, 0.6139, 0.25, 0.6139, 0.25, 0.6028, 0.25, 0.5696, 0.2, 0.5807, 0.2, 0.5807, 0.25, 0.5696, 0.25, 0.5807, 0.2, 0.5917, 0.2, 0.5917, 0.25, 0.5807, 0.25, 0.5917, 0.2, 0.6028, 0.2, 0.6028, 0.25, 0.5917, 0.25, 0.6028, 0.2, 0.6139, 0.2, 0.6139, 0.25, 0.6028, 0.25, 0.5807, 0.75, 0.5917, 0.75, 0.5917, 0.75, 0.5807, 0.75, 0.6139, 0.0, 0.6178, 0.0, 0.625, 0.02096, 0.625, 0.05, 0.6139, 0.05, 0.6139, 0.2, 0.6139, 0.25, 0.625, 0.25, 0.625, 0.2, 0.6139, 0.25, 0.6139, 0.25, 0.625, 0.25, 0.625, 0.25, 0.625, 0.7, 0.625, 0.729, 0.875, 0.729, 0.875, 0.7, 0.125, 0.7, 0.125, 0.75, 0.375, 0.75, 0.375, 0.7, 0.6139, 0.7, 0.6139, 0.75, 0.6178, 0.75, 0.625, 0.729, 0.625, 0.7, 0.625, 0.5, 0.625, 0.55, 0.875, 0.55, 0.875, 0.5, 0.625, 0.55, 0.625, 0.6, 0.875, 0.6, 0.875, 0.55, 0.625, 0.6, 0.625, 0.65, 0.875, 0.65, 0.875, 0.6, 0.625, 0.65, 0.625, 0.7, 0.875, 0.7, 0.875, 0.65, 0.125, 0.5, 0.125, 0.55, 0.375, 0.55, 0.375, 0.5, 0.125, 0.55, 0.125, 0.6, 0.375, 0.6, 0.375, 0.55, 0.125, 0.6, 0.125, 0.65, 0.375, 0.65, 0.375, 0.6, 0.125, 0.65, 0.125, 0.7, 0.375, 0.7, 0.375, 0.65, 0.6139, 0.5, 0.6139, 0.55, 0.625, 0.55, 0.625, 0.5, 0.6139, 0.55, 0.6139, 0.6, 0.625, 0.6, 0.625, 0.55, 0.6139, 0.6, 0.6139, 0.65, 0.625, 0.65, 0.625, 0.6, 0.6139, 0.65, 0.6139, 0.7, 0.625, 0.7, 0.625, 0.65, 0.5917, 0.75, 0.5807, 0.75, 0.5807, 0.75, 0.5917, 0.75, 0.6139, 0.05, 0.6139, 0.1, 0.625, 0.1, 0.625, 0.05, 0.6139, 0.1, 0.6139, 0.15, 0.625, 0.15, 0.625, 0.1, 0.6139, 0.15, 0.6139, 0.2, 0.625, 0.2, 0.625, 0.15, 0.375, 0.15, 0.375, 0.2, 0.4583, 0.2, 0.4583, 0.15, 0.4583, 0.15, 0.4583, 0.2, 0.5359, 0.2, 0.5359, 0.15, 0.375, 0.1, 0.375, 0.15, 0.4583, 0.15, 0.4583, 0.1, 0.4583, 0.1, 0.4583, 0.15, 0.5359, 0.15, 0.5359, 0.1, 0.375, 0.05, 0.375, 0.1, 0.4583, 0.1, 0.4583, 0.05, 0.4583, 0.05, 0.4583, 0.1, 0.5359, 0.1, 0.5359, 0.05, 0.375, 0.0, 0.375, 0.05, 0.4583, 0.05, 0.4583, 0.0, 0.4583, 0.0, 0.4583, 0.05, 0.5359, 0.05, 0.5359, 0.0, 0.375, 0.65, 0.375, 0.7, 0.4583, 0.7, 0.4583, 0.65, 0.5359, 0.6, 0.5359, 0.6, 0.4583, 0.6, 0.4583, 0.6, 0.375, 0.6, 0.375, 0.65, 0.4583, 0.65, 0.4583, 0.6, 0.4583, 0.6, 0.4583, 0.65, 0.5359, 0.65, 0.5359, 0.6, 0.375, 0.55, 0.375, 0.6, 0.4583, 0.6, 0.4583, 0.55, 0.5359, 0.65, 0.5359, 0.65, 0.5359, 0.7, 0.5359, 0.7, 0.375, 0.5, 0.375, 0.55, 0.4583, 0.55, 0.4583, 0.5, 0.4583, 0.5, 0.4583, 0.55, 0.5359, 0.55, 0.5359, 0.5, 0.375, 0.75, 0.375, 1.0, 0.4583, 1.0, 0.4583, 0.75, 0.4583, 0.75, 0.4583, 1.0, 0.5359, 1.0, 0.5359, 0.75, 0.375, 0.7, 0.375, 0.75, 0.4583, 0.75, 0.4583, 0.7, 0.4583, 0.7, 0.4583, 0.75, 0.5359, 0.75, 0.5359, 0.7, 0.375, 0.25, 0.375, 0.5, 0.4583, 0.5, 0.4583, 0.25, 0.4583, 0.25, 0.4583, 0.5, 0.5359, 0.5, 0.5359, 0.25, 0.375, 0.2, 0.375, 0.25, 0.4583, 0.25, 0.4583, 0.2, 0.4583, 0.2, 0.4583, 0.25, 0.5359, 0.25, 0.5359, 0.2, 0.4583, 0.65, 0.4583, 0.7, 0.5359, 0.7, 0.5359, 0.65, 0.4583, 0.55, 0.4583, 0.6, 0.5359, 0.6, 0.5359, 0.55, 0.4583, 0.55, 0.4583, 0.55, 0.5359, 0.55, 0.5359, 0.55, 0.4583, 0.6, 0.4583, 0.6, 0.4583, 0.55, 0.4583, 0.55, 0.4583, 0.7, 0.4583, 0.7, 0.4583, 0.65, 0.4583, 0.65, 0.5359, 0.55, 0.5359, 0.55, 0.5359, 0.6, 0.5359, 0.6, 0.5359, 0.7, 0.5359, 0.7, 0.4583, 0.7, 0.4583, 0.7, 0.4583, 0.65, 0.4583, 0.65, 0.5359, 0.65, 0.5359, 0.65, 0.5359, 0.15, 0.5359, 0.2, 0.5696, 0.2, 0.5696, 0.15, 0.5359, 0.1, 0.5359, 0.15, 0.5696, 0.15, 0.5696, 0.1, 0.5359, 0.05, 0.5359, 0.1, 0.5696, 0.1, 0.5696, 0.05, 0.5359, 0.0, 0.5359, 0.05, 0.5696, 0.05, 0.5696, 0.0, 0.5359, 0.65, 0.5359, 0.7, 0.5696, 0.7, 0.5696, 0.65, 0.5359, 0.6, 0.5359, 0.65, 0.5696, 0.65, 0.5696, 0.6, 0.5359, 0.55, 0.5359, 0.6, 0.5696, 0.6, 0.5696, 0.55, 0.5359, 0.5, 0.5359, 0.55, 0.5696, 0.55, 0.5696, 0.5, 0.5359, 0.75, 0.5359, 1.0, 0.5696, 1.0, 0.5696, 0.75, 0.5359, 0.7, 0.5359, 0.75, 0.5696, 0.75, 0.5696, 0.7, 0.5359, 0.25, 0.5359, 0.5, 0.5696, 0.5, 0.5696, 0.25, 0.5359, 0.2, 0.5359, 0.25, 0.5696, 0.25, 0.5696, 0.2, 0.5807, 0.5, 0.5807, 0.5, 0.5696, 0.5, 0.5696, 0.5, 0.5696, 0.5, 0.5696, 0.5, 0.5696, 0.25, 0.5696, 0.25, 0.875, 0.5, 0.875, 0.5, 0.625, 0.5, 0.625, 0.5, 0.625, 0.5, 0.625, 0.5, 0.6139, 0.5, 0.6139, 0.5, 0.6139, 0.5, 0.6139, 0.5, 0.6028, 0.5, 0.6028, 0.5, 0.6028, 0.5, 0.6028, 0.5, 0.5917, 0.5, 0.5917, 0.5, 0.5917, 0.5, 0.5917, 0.5, 0.5807, 0.5, 0.5807, 0.5, 0.5696, 0.15, 0.5696, 0.2, 0.5807, 0.2, 0.5807, 0.15, 0.5807, 0.15, 0.5807, 0.2, 0.5917, 0.2, 0.5917, 0.15, 0.5917, 0.15, 0.5917, 0.2, 0.6028, 0.2, 0.6028, 0.15, 0.6028, 0.15, 0.6028, 0.2, 0.6139, 0.2, 0.6139, 0.15, 0.5696, 0.1, 0.5696, 0.15, 0.5807, 0.15, 0.5807, 0.1, 0.5807, 0.1, 0.5807, 0.15, 0.5917, 0.15, 0.5917, 0.1, 0.5917, 0.1, 0.5917, 0.15, 0.6028, 0.15, 0.6028, 0.1, 0.6028, 0.1, 0.6028, 0.15, 0.6139, 0.15, 0.6139, 0.1, 0.5696, 0.05, 0.5696, 0.1, 0.5807, 0.1, 0.5807, 0.05, 0.5807, 0.05, 0.5807, 0.1, 0.5917, 0.1, 0.5917, 0.05, 0.5917, 0.05, 0.5917, 0.1, 0.6028, 0.1, 0.6028, 0.05, 0.6028, 0.05, 0.6028, 0.1, 0.6139, 0.1, 0.6139, 0.05, 0.5696, 0.0, 0.5696, 0.05, 0.5807, 0.05, 0.5807, 0.0, 0.5807, 0.0, 0.5807, 0.05, 0.5917, 0.05, 0.5917, 0.0, 0.5917, 0.0, 0.5917, 0.05, 0.6028, 0.05, 0.6028, 0.0, 0.6028, 0.0, 0.6028, 0.05, 0.6139, 0.05, 0.6139, 0.0, 0.5696, 0.65, 0.5696, 0.7, 0.5807, 0.7, 0.5807, 0.65, 0.5807, 0.65, 0.5807, 0.7, 0.5917, 0.7, 0.5917, 0.65, 0.5917, 0.65, 0.5917, 0.7, 0.6028, 0.7, 0.6028, 0.65, 0.6028, 0.65, 0.6028, 0.7, 0.6139, 0.7, 0.6139, 0.65, 0.5696, 0.6, 0.5696, 0.65, 0.5807, 0.65, 0.5807, 0.6, 0.5807, 0.6, 0.5807, 0.65, 0.5917, 0.65, 0.5917, 0.6, 0.5917, 0.6, 0.5917, 0.65, 0.6028, 0.65, 0.6028, 0.6, 0.6028, 0.6, 0.6028, 0.65, 0.6139, 0.65, 0.6139, 0.6, 0.5696, 0.55, 0.5696, 0.6, 0.5807, 0.6, 0.5807, 0.55, 0.5807, 0.55, 0.5807, 0.6, 0.5917, 0.6, 0.5917, 0.55, 0.5917, 0.55, 0.5917, 0.6, 0.6028, 0.6, 0.6028, 0.55, 0.6028, 0.55, 0.6028, 0.6, 0.6139, 0.6, 0.6139, 0.55, 0.5696, 0.5, 0.5696, 0.55, 0.5807, 0.55, 0.5807, 0.5, 0.5807, 0.5, 0.5807, 0.55, 0.5917, 0.55, 0.5917, 0.5, 0.5917, 0.5, 0.5917, 0.55, 0.6028, 0.55, 0.6028, 0.5, 0.6028, 0.5, 0.6028, 0.55, 0.6139, 0.55, 0.6139, 0.5, 0.6028, 0.75, 0.5917, 0.75, 0.5917, 0.75, 0.6028, 0.75, 0.6178, 0.0, 0.625, 0.02096, 0.625, 0.02096, 0.6178, 0.0, 0.6139, 0.75, 0.6028, 0.75, 0.6028, 0.75, 0.6139, 0.75, 0.5807, 0.75, 0.5696, 0.75, 0.5696, 0.75, 0.5807, 0.75, 0.5696, 0.7, 0.5696, 0.75, 0.5807, 0.75, 0.5807, 0.7, 0.5807, 0.7, 0.5807, 0.75, 0.5917, 0.75, 0.5917, 0.7, 0.5917, 0.7, 0.5917, 0.75, 0.6028, 0.75, 0.6028, 0.7, 0.6028, 0.7, 0.6028, 0.75, 0.6139, 0.75, 0.6139, 0.7, 0.5696, 0.25, 0.5696, 0.25, 0.5807, 0.25, 0.5807, 0.25, 0.5807, 0.25, 0.5807, 0.25, 0.5917, 0.25, 0.5917, 0.25, 0.5917, 0.25, 0.5917, 0.25, 0.6028, 0.25, 0.6028, 0.25, 0.6028, 0.25, 0.6028, 0.25, 0.6139, 0.25, 0.6139, 0.25, 0.5696, 0.2, 0.5696, 0.25, 0.5807, 0.25, 0.5807, 0.2, 0.5807, 0.2, 0.5807, 0.25, 0.5917, 0.25, 0.5917, 0.2, 0.5917, 0.2, 0.5917, 0.25, 0.6028, 0.25, 0.6028, 0.2, 0.6028, 0.2, 0.6028, 0.25, 0.6139, 0.25, 0.6139, 0.2, 0.875, 0.729, 0.625, 0.729, 0.625, 0.729, 0.875, 0.729, 0.6139, 0.0, 0.6139, 0.05, 0.625, 0.05, 0.625, 0.02096, 0.6178, 0.0, 0.6139, 0.75, 0.6178, 0.75, 0.6178, 1.0, 0.6139, 1.0, 0.5696, 0.75, 0.5807, 0.75, 0.5807, 1.0, 0.5696, 1.0, 0.5807, 0.75, 0.5917, 0.75, 0.5917, 1.0, 0.5807, 1.0, 0.5917, 0.75, 0.6028, 0.75, 0.6028, 1.0, 0.5917, 1.0, 0.6028, 0.75, 0.6139, 0.75, 0.6139, 1.0, 0.6028, 1.0, 0.625, 0.75, 0.625, 1.0, 0.6178, 1.0, 0.6178, 0.75, 0.625, 0.02096, 0.6178, 0.0, 0.6178, 0.0, 0.625, 0.02096, 0.6028, 0.0, 0.5917, 0.0, 0.5917, 0.0, 0.6028, 0.0, 0.5696, 1.0, 0.5696, 0.75, 0.5696, 0.75, 0.5696, 1.0, 0.6139, 0.0, 0.6028, 0.0, 0.6028, 0.0, 0.6139, 0.0, 0.6178, 0.0, 0.6139, 0.0, 0.6139, 0.0, 0.6178, 0.0, 0.6028, 0.75, 0.6139, 0.75, 0.6139, 0.75, 0.6028, 0.75, 0.5917, 0.75, 0.6028, 0.75, 0.6028, 0.75, 0.5917, 0.75, 0.6139, 0.75, 0.6178, 0.75, 0.6178, 0.75, 0.6139, 0.75, 0.6139, 0.75, 0.6139, 1.0, 0.6178, 1.0, 0.6178, 0.75, 0.5696, 0.75, 0.5696, 1.0, 0.5807, 1.0, 0.5807, 0.75, 0.5807, 0.75, 0.5807, 1.0, 0.5917, 1.0, 0.5917, 0.75, 0.5917, 0.75, 0.5917, 1.0, 0.6028, 1.0, 0.6028, 0.75, 0.6028, 0.75, 0.6028, 1.0, 0.6139, 1.0, 0.6139, 0.75, 0.625, 0.75, 0.6178, 0.75, 0.6178, 1.0, 0.625, 1.0, 0.6139, 0.0, 0.6178, 0.0, 0.6178, 0.0, 0.6139, 0.0, 0.5696, 0.75, 0.5696, 1.0, 0.5696, 1.0, 0.5696, 0.75, 0.5696, 0.0, 0.5807, 0.0, 0.5807, 0.0, 0.5696, 0.0, 0.5807, 0.0, 0.5917, 0.0, 0.5917, 0.0, 0.5807, 0.0, 0.6178, 0.75, 0.6139, 0.75, 0.6139, 0.75, 0.6178, 0.75, 0.5917, 0.0, 0.6028, 0.0, 0.6028, 0.0, 0.5917, 0.0, 0.625, 0.729, 0.6178, 0.75, 0.6178, 0.75, 0.625, 0.729, 0.6028, 0.0, 0.6139, 0.0, 0.6139, 0.0, 0.6028, 0.0])
me_cube_002.materials.append(mat_material_009)
me_cube_002.materials.append(mat_material_008)
me_cube_002.materials.append(mat_material_007)
me_cube_002.use_remesh_fix_poles = True
me_cube_002.use_remesh_preserve_attributes = False
me_cube_002.update()
me_cube_007 = bpy.data.meshes.new('Cube.007')
me_cube_007.from_pydata([(-0.8693, -1.987, 1.74), (-0.8693, 0.01321, 1.74), (0.4862, -1.683, 1.479), (0.4862, -0.2906, 1.479), (-0.8693, -1.987, -0.1748), (-0.8693, 0.01321, -0.1748), (0.4862, 0.01321, -0.1748), (0.4862, -1.987, -0.1748), (0.4862, 0.01321, 1.74), (0.4862, -1.987, 1.74), (0.5372, -0.4067, 0.2468), (0.4862, -0.2906, 0.129), (0.4862, -1.683, 0.129), (0.5372, -1.567, 0.2468), (0.5372, -0.4067, 1.362), (0.5372, -1.567, 1.362), (0.2769, -0.2906, 0.129), (0.2769, -1.683, 0.129), (0.2769, -0.2906, 1.479), (0.2769, -1.683, 1.479), (0.2769, -0.3352, 0.1753), (0.2769, -1.638, 0.1753), (0.2769, -0.3352, 1.433), (0.2769, -1.638, 1.433), (-0.8693, -1.987, -3.017), (-0.8693, 0.01321, -3.017), (0.4862, -1.683, -2.714), (0.4862, -0.2906, -2.714), (0.4862, 0.01321, -3.017), (0.4862, -1.987, -3.017), (0.5372, -0.4067, -0.4231), (0.4862, -0.2906, -0.3053), (0.4862, -1.683, -0.3053), (0.5372, -1.567, -0.4231), (0.5372, -0.4067, -2.596), (0.5372, -1.567, -2.596), (0.2769, -0.2906, -0.3053), (0.2769, -1.683, -0.3053), (0.2769, -0.2906, -2.714), (0.2769, -1.683, -2.714), (0.2769, -0.3352, -0.3516), (0.2769, -1.638, -0.3516), (0.2769, -0.3352, -2.667), (0.2769, -1.638, -2.667), (-0.8693, -1.987, -3.017), (-0.8693, 0.01321, -3.017), (0.4862, -1.683, -2.714), (0.4862, -0.2906, -2.714), (0.4862, 0.01321, -3.017), (0.4862, -1.987, -3.017), (0.5372, -0.4067, -2.596), (0.5372, -1.567, -2.596), (0.2769, -0.2906, -2.714), (0.2769, -1.683, -2.714), (0.2769, -0.3352, -2.667), (0.2769, -1.638, -2.667), (-0.8693, -1.987, -3.231), (-0.8693, 0.01321, -3.231), (0.4862, 0.01321, -3.231), (0.4862, -1.987, -3.231), (0.8056, 0.01321, -3.017), (0.8056, -1.987, -3.017), (0.8056, 0.01321, -3.231), (0.8056, -1.987, -3.231), (0.1909, -0.2402, -1.256), (0.1909, -0.2402, -0.7912), (0.1909, -0.1221, -1.256), (0.1909, -0.1221, -0.7912), (0.6489, -0.2402, -1.256), (0.6489, -0.2402, -0.7912), (0.6489, -0.1221, -1.256), (0.6489, -0.1221, -0.7912), (0.1909, -0.2629, -1.176), (0.1909, -0.2629, -0.8708), (0.1909, -0.09935, -0.8708), (0.1909, -0.09935, -1.176), (0.6489, -0.1394, -0.8963), (0.6489, -0.09935, -1.176), (0.6489, -0.2229, -0.8963), (0.6489, -0.2629, -1.176), (0.1909, -0.2629, -0.9995), (0.1909, -0.09935, -0.9995), (0.6489, -0.1394, -0.972), (0.6489, -0.2229, -0.972), (0.6489, -0.09935, -0.8708), (0.6489, -0.2629, -0.8708), (0.6489, -0.09935, -0.9995), (0.6489, -0.2629, -0.9995), (1.161, -0.1476, -0.9037), (1.161, -0.2147, -0.9037), (1.161, -0.1476, -0.9647), (1.161, -0.2147, -0.9647)], [], [(4, 0, 1, 5), (5, 1, 8, 6), (2, 12, 17, 19), (7, 9, 0, 4), (8, 1, 0, 9), (2, 3, 8, 9), (3, 11, 6, 8), (12, 2, 9, 7), (11, 12, 7, 6), (10, 14, 15, 13), (3, 2, 19, 18), (11, 3, 18, 16), (12, 11, 16, 17), (20, 21, 17, 16), (23, 22, 18, 19), (22, 20, 16, 18), (21, 23, 19, 17), (10, 13, 21, 20), (15, 14, 22, 23), (14, 10, 20, 22), (13, 15, 23, 21), (4, 5, 25, 24), (5, 6, 28, 25), (26, 39, 37, 32), (7, 4, 24, 29), (43, 39, 53, 55), (27, 28, 6, 31), (32, 7, 29, 26), (31, 6, 7, 32), (30, 33, 35, 34), (28, 27, 47, 48), (31, 36, 38, 27), (32, 37, 36, 31), (40, 36, 37, 41), (34, 35, 51, 50), (42, 38, 36, 40), (41, 37, 39, 43), (30, 40, 41, 33), (25, 28, 48, 45), (34, 42, 40, 30), (33, 41, 43, 35), (26, 29, 49, 46), (27, 38, 52, 47), (42, 34, 50, 54), (24, 25, 45, 44), (39, 26, 46, 53), (29, 24, 44, 49), (35, 43, 55, 51), (38, 42, 54, 52), (49, 44, 56, 59), (46, 49, 48, 47), (47, 52, 53, 46), (55, 53, 52, 54), (51, 55, 54, 50), (58, 59, 56, 57), (45, 48, 58, 57), (58, 48, 60, 62), (44, 45, 57, 56), (60, 61, 63, 62), (59, 58, 62, 63), (48, 49, 61, 60), (49, 59, 63, 61), (73, 65, 67, 74), (74, 67, 71, 84), (84, 71, 69, 85), (85, 69, 65, 73), (66, 70, 68, 64), (71, 67, 65, 69), (68, 79, 72, 64), (87, 85, 73, 80), (70, 77, 79, 68), (78, 83, 91, 89), (66, 75, 77, 70), (81, 74, 84, 86), (64, 72, 75, 66), (80, 73, 74, 81), (72, 80, 81, 75), (75, 81, 86, 77), (77, 86, 87, 79), (79, 87, 80, 72), (78, 76, 84, 85), (76, 82, 86, 84), (83, 78, 85, 87), (82, 83, 87, 86), (90, 88, 89, 91), (76, 78, 89, 88), (83, 82, 90, 91), (82, 76, 88, 90)])
me_cube_007.polygons.foreach_set('material_index', [0, 0, 0, 0, 0, 0, 0, 0, 0, 4, 0, 0, 0, 1, 1, 1, 1, 4, 4, 4, 4, 0, 0, 0, 0, 1, 0, 0, 0, 4, 0, 0, 0, 1, 0, 1, 1, 4, 0, 4, 4, 0, 0, 4, 0, 0, 0, 4, 1, 0, 0, 0, 1, 4, 0, 0, 0, 0, 0, 0, 0, 0, 3, 3, 3, 3, 3, 3, 3, 3, 3, 3, 3, 3, 3, 3, 3, 3, 3, 3, 3, 3, 3, 3, 3, 3, 3, 3])
_uv = me_cube_007.uv_layers.new(name='UVMap')
_uv.uv.foreach_set('vector', [0.5, 0.0, 0.625, 0.0, 0.625, 0.25, 0.5, 0.25, 0.5, 0.25, 0.625, 0.25, 0.625, 0.5, 0.5, 0.5, 0.6056, 0.712, 0.5194, 0.712, 0.5194, 0.712, 0.6056, 0.712, 0.5, 0.75, 0.625, 0.75, 0.625, 1.0, 0.5, 1.0, 0.625, 0.5, 0.875, 0.5, 0.875, 0.75, 0.625, 0.75, 0.6056, 0.712, 0.6056, 0.538, 0.625, 0.5, 0.625, 0.75, 0.6056, 0.538, 0.5194, 0.538, 0.5, 0.5, 0.625, 0.5, 0.5194, 0.712, 0.6056, 0.712, 0.625, 0.75, 0.5, 0.75, 0.5194, 0.538, 0.5194, 0.712, 0.5, 0.75, 0.5, 0.5, 0.5295, 0.5578, 0.5955, 0.5578, 0.5955, 0.6922, 0.5295, 0.6922, 0.6056, 0.538, 0.6056, 0.712, 0.6056, 0.712, 0.6056, 0.538, 0.5194, 0.538, 0.6056, 0.538, 0.6056, 0.538, 0.5194, 0.538, 0.5194, 0.712, 0.5194, 0.538, 0.5194, 0.538, 0.5194, 0.712, 0.5253, 0.5495, 0.5253, 0.7005, 0.5194, 0.712, 0.5194, 0.538, 0.5997, 0.7005, 0.5997, 0.5495, 0.6056, 0.538, 0.6056, 0.712, 0.5997, 0.5495, 0.5253, 0.5495, 0.5194, 0.538, 0.6056, 0.538, 0.5253, 0.7005, 0.5997, 0.7005, 0.6056, 0.712, 0.5194, 0.712, 0.5295, 0.5578, 0.5295, 0.6922, 0.5253, 0.7005, 0.5253, 0.5495, 0.5955, 0.6922, 0.5955, 0.5578, 0.5997, 0.5495, 0.5997, 0.7005, 0.5955, 0.5578, 0.5295, 0.5578, 0.5253, 0.5495, 0.5997, 0.5495, 0.5295, 0.6922, 0.5955, 0.6922, 0.5997, 0.7005, 0.5253, 0.7005, 0.5, 0.0, 0.5, 0.25, 0.625, 0.25, 0.625, 0.0, 0.5, 0.25, 0.5, 0.5, 0.625, 0.5, 0.625, 0.25, 0.6056, 0.712, 0.6056, 0.712, 0.5194, 0.712, 0.5194, 0.712, 0.5, 0.75, 0.5, 1.0, 0.625, 1.0, 0.625, 0.75, 0.5997, 0.7005, 0.6056, 0.712, 0.6056, 0.712, 0.5997, 0.7005, 0.6056, 0.538, 0.625, 0.5, 0.5, 0.5, 0.5194, 0.538, 0.5194, 0.712, 0.5, 0.75, 0.625, 0.75, 0.6056, 0.712, 0.5194, 0.538, 0.5, 0.5, 0.5, 0.75, 0.5194, 0.712, 0.5295, 0.5578, 0.5295, 0.6922, 0.5955, 0.6922, 0.5955, 0.5578, 0.625, 0.5, 0.6056, 0.538, 0.6056, 0.538, 0.625, 0.5, 0.5194, 0.538, 0.5194, 0.538, 0.6056, 0.538, 0.6056, 0.538, 0.5194, 0.712, 0.5194, 0.712, 0.5194, 0.538, 0.5194, 0.538, 0.5253, 0.5495, 0.5194, 0.538, 0.5194, 0.712, 0.5253, 0.7005, 0.5955, 0.5578, 0.5955, 0.6922, 0.5955, 0.6922, 0.5955, 0.5578, 0.5997, 0.5495, 0.6056, 0.538, 0.5194, 0.538, 0.5253, 0.5495, 0.5253, 0.7005, 0.5194, 0.712, 0.6056, 0.712, 0.5997, 0.7005, 0.5295, 0.5578, 0.5253, 0.5495, 0.5253, 0.7005, 0.5295, 0.6922, 0.625, 0.25, 0.625, 0.5, 0.625, 0.5, 0.625, 0.25, 0.5955, 0.5578, 0.5997, 0.5495, 0.5253, 0.5495, 0.5295, 0.5578, 0.5295, 0.6922, 0.5253, 0.7005, 0.5997, 0.7005, 0.5955, 0.6922, 0.6056, 0.712, 0.625, 0.75, 0.625, 0.75, 0.6056, 0.712, 0.6056, 0.538, 0.6056, 0.538, 0.6056, 0.538, 0.6056, 0.538, 0.5997, 0.5495, 0.5955, 0.5578, 0.5955, 0.5578, 0.5997, 0.5495, 0.625, 0.0, 0.625, 0.25, 0.625, 0.25, 0.625, 0.0, 0.6056, 0.712, 0.6056, 0.712, 0.6056, 0.712, 0.6056, 0.712, 0.625, 0.75, 0.625, 1.0, 0.625, 1.0, 0.625, 0.75, 0.5955, 0.6922, 0.5997, 0.7005, 0.5997, 0.7005, 0.5955, 0.6922, 0.6056, 0.538, 0.5997, 0.5495, 0.5997, 0.5495, 0.6056, 0.538, 0.625, 0.75, 0.625, 1.0, 0.625, 1.0, 0.625, 0.75, 0.6056, 0.712, 0.625, 0.75, 0.625, 0.5, 0.6056, 0.538, 0.6056, 0.538, 0.6056, 0.538, 0.6056, 0.712, 0.6056, 0.712, 0.5997, 0.7005, 0.6056, 0.712, 0.6056, 0.538, 0.5997, 0.5495, 0.5955, 0.6922, 0.5997, 0.7005, 0.5997, 0.5495, 0.5955, 0.5578, 0.625, 0.5, 0.625, 0.75, 0.875, 0.75, 0.875, 0.5, 0.625, 0.25, 0.625, 0.5, 0.625, 0.5, 0.625, 0.25, 0.625, 0.5, 0.625, 0.5, 0.625, 0.5, 0.625, 0.5, 0.625, 0.0, 0.625, 0.25, 0.625, 0.25, 0.625, 0.0, 0.625, 0.5, 0.625, 0.75, 0.625, 0.75, 0.625, 0.5, 0.625, 0.75, 0.625, 0.5, 0.625, 0.5, 0.625, 0.75, 0.625, 0.5, 0.625, 0.75, 0.625, 0.75, 0.625, 0.5, 0.625, 0.75, 0.625, 0.75, 0.625, 0.75, 0.625, 0.75, 0.5822, 0.0, 0.625, 0.0, 0.625, 0.25, 0.5822, 0.25, 0.5822, 0.25, 0.625, 0.25, 0.625, 0.5, 0.5822, 0.5, 0.5822, 0.5, 0.625, 0.5, 0.625, 0.75, 0.5822, 0.75, 0.5822, 0.75, 0.625, 0.75, 0.625, 1.0, 0.5822, 1.0, 0.125, 0.5, 0.375, 0.5, 0.375, 0.75, 0.125, 0.75, 0.625, 0.5, 0.875, 0.5, 0.875, 0.75, 0.625, 0.75, 0.375, 0.75, 0.4178, 0.75, 0.4178, 1.0, 0.375, 1.0, 0.5248, 0.75, 0.5822, 0.75, 0.5822, 1.0, 0.5248, 1.0, 0.375, 0.5, 0.4178, 0.5, 0.4178, 0.75, 0.375, 0.75, 0.57, 0.7379, 0.5369, 0.7379, 0.5369, 0.7379, 0.57, 0.7379, 0.375, 0.25, 0.4178, 0.25, 0.4178, 0.5, 0.375, 0.5, 0.5248, 0.25, 0.5822, 0.25, 0.5822, 0.5, 0.5248, 0.5, 0.375, 0.0, 0.4178, 0.0, 0.4178, 0.25, 0.375, 0.25, 0.5248, 0.0, 0.5822, 0.0, 0.5822, 0.25, 0.5248, 0.25, 0.4178, 0.0, 0.5248, 0.0, 0.5248, 0.25, 0.4178, 0.25, 0.4178, 0.25, 0.5248, 0.25, 0.5248, 0.5, 0.4178, 0.5, 0.4178, 0.5, 0.5248, 0.5, 0.5248, 0.75, 0.4178, 0.75, 0.4178, 0.75, 0.5248, 0.75, 0.5248, 1.0, 0.4178, 1.0, 0.57, 0.7379, 0.57, 0.5121, 0.5822, 0.5, 0.5822, 0.75, 0.57, 0.5121, 0.5369, 0.5121, 0.5248, 0.5, 0.5822, 0.5, 0.5369, 0.7379, 0.57, 0.7379, 0.5822, 0.75, 0.5248, 0.75, 0.5369, 0.5121, 0.5369, 0.7379, 0.5248, 0.75, 0.5248, 0.5, 0.5369, 0.5121, 0.57, 0.5121, 0.57, 0.7379, 0.5369, 0.7379, 0.57, 0.5121, 0.57, 0.7379, 0.57, 0.7379, 0.57, 0.5121, 0.5369, 0.7379, 0.5369, 0.5121, 0.5369, 0.5121, 0.5369, 0.7379, 0.5369, 0.5121, 0.57, 0.5121, 0.57, 0.5121, 0.5369, 0.5121])
me_cube_007.materials.append(mat_material_009)
me_cube_007.materials.append(mat_material_008)
me_cube_007.materials.append(mat_material_007)
me_cube_007.materials.append(mat_macaneta)
me_cube_007.materials.append(mat_material_001)
me_cube_007.use_remesh_fix_poles = True
me_cube_007.use_remesh_preserve_attributes = False
me_cube_007.update()
me_cube_009 = bpy.data.meshes.new('Cube.009')
me_cube_009.from_pydata([(-0.8693, 2.013, 1.74), (-0.8693, 0.01321, 1.74), (0.4862, 1.709, 1.479), (0.4862, 0.317, 1.479), (-0.8693, 2.013, -0.1748), (-0.8693, 0.01321, -0.1748), (0.4862, 0.01321, -0.1748), (0.4862, 2.013, -0.1748), (0.4862, 0.01321, 1.74), (0.4862, 2.013, 1.74), (0.5372, 0.4331, 0.2468), (0.4862, 0.317, 0.129), (0.4862, 1.709, 0.129), (0.5372, 1.593, 0.2468), (0.5372, 0.4331, 1.362), (0.5372, 1.593, 1.362), (0.2769, 0.317, 0.129), (0.2769, 1.709, 0.129), (0.2769, 0.317, 1.479), (0.2769, 1.709, 1.479), (0.2769, 0.3616, 0.1753), (0.2769, 1.665, 0.1753), (0.2769, 0.3616, 1.433), (0.2769, 1.665, 1.433), (-0.8693, 2.013, -3.017), (-0.8693, 0.01321, -3.017), (0.4862, 1.709, -2.714), (0.4862, 0.317, -2.714), (0.4862, 0.01321, -3.017), (0.4862, 2.013, -3.017), (0.5372, 0.4331, -0.4231), (0.4862, 0.317, -0.3053), (0.4862, 1.709, -0.3053), (0.5372, 1.593, -0.4231), (0.5372, 0.4331, -2.596), (0.5372, 1.593, -2.596), (0.2769, 0.317, -0.3053), (0.2769, 1.709, -0.3053), (0.2769, 0.317, -2.714), (0.2769, 1.709, -2.714), (0.2769, 0.3616, -0.3516), (0.2769, 1.665, -0.3516), (0.2769, 0.3616, -2.667), (0.2769, 1.665, -2.667), (-0.8693, 2.013, -3.017), (-0.8693, 0.01321, -3.017), (0.4862, 1.709, -2.714), (0.4862, 0.317, -2.714), (0.4862, 0.01321, -3.017), (0.4862, 2.013, -3.017), (0.5372, 0.4331, -2.596), (0.5372, 1.593, -2.596), (0.2769, 0.317, -2.714), (0.2769, 1.709, -2.714), (0.2769, 0.3616, -2.667), (0.2769, 1.665, -2.667), (-0.8693, 2.013, -3.231), (-0.8693, 0.01321, -3.231), (0.4862, 0.01321, -3.231), (0.4862, 2.013, -3.231), (0.8056, 0.01321, -3.017), (0.8056, 2.013, -3.017), (0.8056, 0.01321, -3.231), (0.8056, 2.013, -3.231), (0.3685, -0.06598, -3.238), (0.3685, -0.06598, 1.737), (0.3685, 0.09239, -3.238), (0.3685, 0.09239, 1.737), (0.9414, -0.06598, -3.238), (0.9414, -0.06598, 1.737), (0.9414, 0.09239, -3.238), (0.9414, 0.09239, 1.737)], [], [(4, 5, 1, 0), (5, 6, 8, 1), (2, 19, 17, 12), (7, 4, 0, 9), (8, 9, 0, 1), (2, 9, 8, 3), (3, 8, 6, 11), (12, 7, 9, 2), (11, 6, 7, 12), (10, 13, 15, 14), (3, 18, 19, 2), (11, 16, 18, 3), (12, 17, 16, 11), (20, 16, 17, 21), (23, 19, 18, 22), (22, 18, 16, 20), (21, 17, 19, 23), (10, 20, 21, 13), (15, 23, 22, 14), (14, 22, 20, 10), (13, 21, 23, 15), (4, 24, 25, 5), (5, 25, 28, 6), (26, 32, 37, 39), (7, 29, 24, 4), (43, 55, 53, 39), (27, 31, 6, 28), (32, 26, 29, 7), (31, 32, 7, 6), (30, 34, 35, 33), (28, 48, 47, 27), (31, 27, 38, 36), (32, 31, 36, 37), (40, 41, 37, 36), (34, 50, 51, 35), (42, 40, 36, 38), (41, 43, 39, 37), (30, 33, 41, 40), (25, 45, 48, 28), (34, 30, 40, 42), (33, 35, 43, 41), (26, 46, 49, 29), (27, 47, 52, 38), (42, 54, 50, 34), (24, 44, 45, 25), (39, 53, 46, 26), (29, 49, 44, 24), (35, 51, 55, 43), (38, 52, 54, 42), (49, 59, 56, 44), (46, 47, 48, 49), (47, 46, 53, 52), (55, 54, 52, 53), (51, 50, 54, 55), (58, 57, 56, 59), (45, 57, 58, 48), (58, 62, 60, 48), (44, 56, 57, 45), (60, 62, 63, 61), (59, 63, 62, 58), (48, 60, 61, 49), (49, 61, 63, 59), (64, 65, 67, 66), (66, 67, 71, 70), (70, 71, 69, 68), (68, 69, 65, 64), (66, 70, 68, 64), (71, 67, 65, 69)])
me_cube_009.polygons.foreach_set('material_index', [0, 0, 0, 0, 0, 0, 0, 0, 0, 3, 0, 0, 0, 1, 1, 1, 1, 3, 3, 3, 3, 0, 0, 0, 0, 1, 0, 0, 0, 3, 0, 0, 0, 1, 0, 1, 1, 3, 0, 3, 3, 0, 0, 3, 0, 0, 0, 3, 1, 0, 0, 0, 1, 3, 0, 0, 0, 0, 0, 0, 0, 0, 0, 0, 0, 0, 0, 0])
_uv = me_cube_009.uv_layers.new(name='UVMap')
_uv.uv.foreach_set('vector', [0.5, 0.0, 0.5, 0.25, 0.625, 0.25, 0.625, 0.0, 0.5, 0.25, 0.5, 0.5, 0.625, 0.5, 0.625, 0.25, 0.6056, 0.712, 0.6056, 0.712, 0.5194, 0.712, 0.5194, 0.712, 0.5, 0.75, 0.5, 1.0, 0.625, 1.0, 0.625, 0.75, 0.625, 0.5, 0.625, 0.75, 0.875, 0.75, 0.875, 0.5, 0.6056, 0.712, 0.625, 0.75, 0.625, 0.5, 0.6056, 0.538, 0.6056, 0.538, 0.625, 0.5, 0.5, 0.5, 0.5194, 0.538, 0.5194, 0.712, 0.5, 0.75, 0.625, 0.75, 0.6056, 0.712, 0.5194, 0.538, 0.5, 0.5, 0.5, 0.75, 0.5194, 0.712, 0.5295, 0.5578, 0.5295, 0.6922, 0.5955, 0.6922, 0.5955, 0.5578, 0.6056, 0.538, 0.6056, 0.538, 0.6056, 0.712, 0.6056, 0.712, 0.5194, 0.538, 0.5194, 0.538, 0.6056, 0.538, 0.6056, 0.538, 0.5194, 0.712, 0.5194, 0.712, 0.5194, 0.538, 0.5194, 0.538, 0.5253, 0.5495, 0.5194, 0.538, 0.5194, 0.712, 0.5253, 0.7005, 0.5997, 0.7005, 0.6056, 0.712, 0.6056, 0.538, 0.5997, 0.5495, 0.5997, 0.5495, 0.6056, 0.538, 0.5194, 0.538, 0.5253, 0.5495, 0.5253, 0.7005, 0.5194, 0.712, 0.6056, 0.712, 0.5997, 0.7005, 0.5295, 0.5578, 0.5253, 0.5495, 0.5253, 0.7005, 0.5295, 0.6922, 0.5955, 0.6922, 0.5997, 0.7005, 0.5997, 0.5495, 0.5955, 0.5578, 0.5955, 0.5578, 0.5997, 0.5495, 0.5253, 0.5495, 0.5295, 0.5578, 0.5295, 0.6922, 0.5253, 0.7005, 0.5997, 0.7005, 0.5955, 0.6922, 0.5, 0.0, 0.625, 0.0, 0.625, 0.25, 0.5, 0.25, 0.5, 0.25, 0.625, 0.25, 0.625, 0.5, 0.5, 0.5, 0.6056, 0.712, 0.5194, 0.712, 0.5194, 0.712, 0.6056, 0.712, 0.5, 0.75, 0.625, 0.75, 0.625, 1.0, 0.5, 1.0, 0.5997, 0.7005, 0.5997, 0.7005, 0.6056, 0.712, 0.6056, 0.712, 0.6056, 0.538, 0.5194, 0.538, 0.5, 0.5, 0.625, 0.5, 0.5194, 0.712, 0.6056, 0.712, 0.625, 0.75, 0.5, 0.75, 0.5194, 0.538, 0.5194, 0.712, 0.5, 0.75, 0.5, 0.5, 0.5295, 0.5578, 0.5955, 0.5578, 0.5955, 0.6922, 0.5295, 0.6922, 0.625, 0.5, 0.625, 0.5, 0.6056, 0.538, 0.6056, 0.538, 0.5194, 0.538, 0.6056, 0.538, 0.6056, 0.538, 0.5194, 0.538, 0.5194, 0.712, 0.5194, 0.538, 0.5194, 0.538, 0.5194, 0.712, 0.5253, 0.5495, 0.5253, 0.7005, 0.5194, 0.712, 0.5194, 0.538, 0.5955, 0.5578, 0.5955, 0.5578, 0.5955, 0.6922, 0.5955, 0.6922, 0.5997, 0.5495, 0.5253, 0.5495, 0.5194, 0.538, 0.6056, 0.538, 0.5253, 0.7005, 0.5997, 0.7005, 0.6056, 0.712, 0.5194, 0.712, 0.5295, 0.5578, 0.5295, 0.6922, 0.5253, 0.7005, 0.5253, 0.5495, 0.625, 0.25, 0.625, 0.25, 0.625, 0.5, 0.625, 0.5, 0.5955, 0.5578, 0.5295, 0.5578, 0.5253, 0.5495, 0.5997, 0.5495, 0.5295, 0.6922, 0.5955, 0.6922, 0.5997, 0.7005, 0.5253, 0.7005, 0.6056, 0.712, 0.6056, 0.712, 0.625, 0.75, 0.625, 0.75, 0.6056, 0.538, 0.6056, 0.538, 0.6056, 0.538, 0.6056, 0.538, 0.5997, 0.5495, 0.5997, 0.5495, 0.5955, 0.5578, 0.5955, 0.5578, 0.625, 0.0, 0.625, 0.0, 0.625, 0.25, 0.625, 0.25, 0.6056, 0.712, 0.6056, 0.712, 0.6056, 0.712, 0.6056, 0.712, 0.625, 0.75, 0.625, 0.75, 0.625, 1.0, 0.625, 1.0, 0.5955, 0.6922, 0.5955, 0.6922, 0.5997, 0.7005, 0.5997, 0.7005, 0.6056, 0.538, 0.6056, 0.538, 0.5997, 0.5495, 0.5997, 0.5495, 0.625, 0.75, 0.625, 0.75, 0.625, 1.0, 0.625, 1.0, 0.6056, 0.712, 0.6056, 0.538, 0.625, 0.5, 0.625, 0.75, 0.6056, 0.538, 0.6056, 0.712, 0.6056, 0.712, 0.6056, 0.538, 0.5997, 0.7005, 0.5997, 0.5495, 0.6056, 0.538, 0.6056, 0.712, 0.5955, 0.6922, 0.5955, 0.5578, 0.5997, 0.5495, 0.5997, 0.7005, 0.625, 0.5, 0.875, 0.5, 0.875, 0.75, 0.625, 0.75, 0.625, 0.25, 0.625, 0.25, 0.625, 0.5, 0.625, 0.5, 0.625, 0.5, 0.625, 0.5, 0.625, 0.5, 0.625, 0.5, 0.625, 0.0, 0.625, 0.0, 0.625, 0.25, 0.625, 0.25, 0.625, 0.5, 0.625, 0.5, 0.625, 0.75, 0.625, 0.75, 0.625, 0.75, 0.625, 0.75, 0.625, 0.5, 0.625, 0.5, 0.625, 0.5, 0.625, 0.5, 0.625, 0.75, 0.625, 0.75, 0.625, 0.75, 0.625, 0.75, 0.625, 0.75, 0.625, 0.75, 0.375, 0.0, 0.625, 0.0, 0.625, 0.25, 0.375, 0.25, 0.375, 0.25, 0.625, 0.25, 0.625, 0.5, 0.375, 0.5, 0.375, 0.5, 0.625, 0.5, 0.625, 0.75, 0.375, 0.75, 0.375, 0.75, 0.625, 0.75, 0.625, 1.0, 0.375, 1.0, 0.125, 0.5, 0.375, 0.5, 0.375, 0.75, 0.125, 0.75, 0.625, 0.5, 0.875, 0.5, 0.875, 0.75, 0.625, 0.75])
me_cube_009.materials.append(mat_material_009)
me_cube_009.materials.append(mat_material_008)
me_cube_009.materials.append(mat_material_007)
me_cube_009.materials.append(mat_material_001)
me_cube_009.use_remesh_fix_poles = True
me_cube_009.use_remesh_preserve_attributes = False
me_cube_009.update()
arm_armature = bpy.data.armatures.new('Armature')  # bones are not reproduced

# ---- objects
ob_porta = bpy.data.objects.new('Porta', arm_armature)
ob_cube_001 = bpy.data.objects.new('Cube.001', me_cube_002)
ob_cube_002 = bpy.data.objects.new('Cube.002', me_cube_007)
ob_cube_005 = bpy.data.objects.new('Cube.005', me_cube_009)

# ---- transforms, parenting, visibility, modifiers, constraints
ob_porta.location = (0.0, 0.0, 0.0)
ob_cube_001.parent = ob_porta
ob_cube_001.location = (0.08752, -0.01321, 3.315)
ob_cube_001.scale = (0.1703, 1.0, 1.0)
ob_cube_001.lock_rotation = (True, True, False)
_vg = ob_cube_001.vertex_groups.new(name='D')
for _i, _w in zip([0, 1, 2, 3, 4, 5, 6, 7, 8, 9, 10, 11, 12, 13, 14, 15, 16, 17, 18, 19, 20, 21, 22, 23, 24, 25, 26, 27, 28, 29, 30, 31, 32, 33, 34, 35, 36, 37, 38, 39, 40, 41, 42, 43, 44, 45, 46, 47, 48, 49, 50, 51, 52, 53, 54, 55, 56, 57, 58, 59, 60, 61, 62, 63, 64, 65, 66, 67, 68, 69, 70, 71, 72, 73, 74, 75, 76, 77, 78, 79, 80, 81, 82, 83, 84, 85, 86, 87, 88, 89, 90, 91, 92, 93, 94, 95, 96, 97, 98, 99, 100, 101, 102, 103, 104, 105, 106, 107, 108, 109, 110, 111, 112, 113, 114, 115, 116, 117, 118, 119, 120, 121, 122, 123, 124, 125, 126, 127, 128, 129, 130, 131, 132, 133, 134, 135, 136, 137, 138, 139, 140, 141, 142, 143, 144, 145, 146, 147, 148, 149, 150, 151, 152, 153, 154, 155, 156, 157, 158, 159, 160, 161, 162, 163, 164, 165, 166, 167, 168, 169, 170, 171, 172, 173, 174, 175, 176, 177, 178, 179, 180, 181, 182, 183, 184, 185, 186, 187, 188, 189, 190, 191, 192, 193, 194, 195, 196, 197, 198, 199, 200, 201, 202, 203, 204, 205, 206, 207, 208, 209, 210, 211, 212, 213, 214, 215, 216, 217, 218, 219, 220, 221, 222, 223, 224, 225, 226, 227, 228, 229, 230, 231, 232, 233, 234, 235, 236, 237, 238, 239, 240, 241, 242, 243, 244, 245, 246, 247, 248, 249, 250, 251, 252, 253, 254, 255, 256, 257, 258, 259, 260, 261, 262, 263, 264, 265, 266, 267, 268, 269, 270, 271, 272, 273, 274, 275], [0.0, 0.0, 0.0, 0.0, 0.0, 0.0, 0.0, 0.0, 0.0, 0.0, 0.0, 0.0, 0.0, 0.0, 0.0, 0.0, 0.0, 0.0, 0.0, 0.0, 0.0, 0.0, 0.0, 0.0, 0.0, 0.0, 0.0, 0.0, 0.0, 0.0, 0.0, 0.0, 0.0, 0.0, 0.0, 0.0, 0.0, 0.0, 0.0, 0.0, 0.0, 0.0, 0.0, 0.0, 0.0, 0.0, 0.0, 0.0, 0.0, 0.0, 0.0, 0.0, 0.0, 0.0, 0.0, 0.0, 0.0, 0.0, 0.0, 0.0, 0.0, 0.0, 0.0, 0.0, 0.0, 0.0, 0.0, 0.0, 0.0, 0.0, 0.0, 0.0, 0.0, 0.0, 0.0, 0.0, 0.0, 0.0, 0.0, 0.0, 0.0, 0.0, 0.0, 0.0, 0.0, 0.0, 0.0, 0.0, 0.0, 0.0, 0.0, 0.0, 0.0, 0.0, 0.0, 0.0, 0.0, 0.0, 0.0, 0.0, 0.0, 0.0, 0.0, 0.0, 0.0, 0.0, 0.0, 0.0, 0.0, 0.0, 0.0, 0.0, 0.0, 0.0, 0.0, 0.0, 0.0, 0.0, 0.0, 0.0, 0.0, 0.0, 0.0, 0.0, 0.0, 0.0, 0.0, 0.0, 0.0, 0.0, 0.0, 0.0, 0.0, 0.0, 0.0, 0.0, 0.0, 0.0, 0.0, 0.0, 0.0, 0.0, 0.0, 0.0, 0.0, 0.0, 0.0, 0.0, 0.0, 0.0, 0.0, 0.0, 0.0, 0.0, 0.0, 0.0, 0.0, 0.0, 0.0, 0.0, 0.0, 0.0, 0.0, 0.0, 0.0, 0.0, 0.0, 0.0, 0.0, 0.0, 0.0, 0.0, 0.0, 0.0, 0.0, 0.0, 0.0, 0.0, 0.0, 0.0, 0.0, 0.0, 0.0, 0.0, 0.0, 0.0, 0.0, 0.0, 0.0, 0.0, 0.0, 0.0, 0.0, 0.0, 0.0, 0.0, 0.0, 0.0, 0.0, 0.0, 0.0, 0.0, 0.0, 0.0, 0.0, 0.0, 0.0, 0.0, 0.0, 0.0, 0.0, 0.0, 0.0, 0.0, 0.0, 0.0, 0.0, 0.0, 0.0, 0.0, 0.0, 0.0, 0.0, 0.0, 0.0, 0.0, 0.0, 0.0, 0.0, 0.0, 0.0, 0.0, 0.0, 0.0, 0.0, 0.0, 0.0, 0.0, 0.0, 0.0, 0.0, 0.0, 0.0, 0.0, 0.0, 0.0, 0.0, 0.0, 0.0, 0.0, 0.0, 0.0, 0.0, 0.0, 0.0, 0.0, 0.0, 0.0, 0.0, 0.0, 0.0, 0.0, 0.0, 0.0, 0.0, 0.0, 0.0, 0.0, 0.0, 0.0, 0.0, 0.0, 0.0, 0.0, 0.0, 0.0]): _vg.add([_i], _w, 'REPLACE')
_vg = ob_cube_001.vertex_groups.new(name='E')
for _i, _w in zip([0, 1, 2, 3, 4, 5, 6, 7, 8, 9, 10, 11, 12, 13, 14, 15, 16, 17, 18, 19, 20, 21, 22, 23, 24, 25, 26, 27, 28, 29, 30, 31, 32, 33, 34, 35, 36, 37, 38, 39, 40, 41, 42, 43, 44, 45, 46, 47, 48, 49, 50, 51, 52, 53, 54, 55, 56, 57, 58, 59, 60, 61, 62, 63, 64, 65, 66, 67, 68, 69, 70, 71, 72, 73, 74, 75, 76, 77, 78, 79, 80, 81, 82, 83, 84, 85, 86, 87, 88, 89, 90, 91, 92, 93, 94, 95, 96, 97, 98, 99, 100, 101, 102, 103, 104, 105, 106, 107, 108, 109, 110, 111, 112, 113, 114, 115, 116, 117, 118, 119, 120, 121, 122, 123, 124, 125, 126, 127, 128, 129, 130, 131, 132, 133, 134, 135, 136, 137, 138, 139, 140, 141, 142, 143, 144, 145, 146, 147, 148, 149, 150, 151, 152, 153, 154, 155, 156, 157, 158, 159, 160, 161, 162, 163, 164, 165, 166, 167, 168, 169, 170, 171, 172, 173, 174, 175, 176, 177, 178, 179, 180, 181, 182, 183, 184, 185, 186, 187, 188, 189, 190, 191, 192, 193, 194, 195, 196, 197, 198, 199, 200, 201, 202, 203, 204, 205, 206, 207, 208, 209, 210, 211, 212, 213, 214, 215, 216, 217, 218, 219, 220, 221, 222, 223, 224, 225, 226, 227, 228, 229, 230, 231, 232, 233, 234, 235, 236, 237, 238, 239, 240, 241, 242, 243, 244, 245, 246, 247, 248, 249, 250, 251, 252, 253, 254, 255, 256, 257, 258, 259, 260, 261, 262, 263, 264, 265, 266, 267, 268, 269, 270, 271, 272, 273, 274, 275], [0.0, 0.0, 0.0, 0.0, 0.0, 0.0, 0.0, 0.0, 0.0, 0.0, 0.0, 0.0, 0.0, 0.0, 0.0, 0.0, 0.0, 0.0, 0.0, 0.0, 0.0, 0.0, 0.0, 0.0, 0.0, 0.0, 0.0, 0.0, 0.0, 0.0, 0.0, 0.0, 0.0, 0.0, 0.0, 0.0, 0.0, 0.0, 0.0, 0.0, 0.0, 0.0, 0.0, 0.0, 0.0, 0.0, 0.0, 0.0, 0.0, 0.0, 0.0, 0.0, 0.0, 0.0, 0.0, 0.0, 0.0, 0.0, 0.0, 0.0, 0.0, 0.0, 0.0, 0.0, 0.0, 0.0, 0.0, 0.0, 0.0, 0.0, 0.0, 0.0, 0.0, 0.0, 0.0, 0.0, 0.0, 0.0, 0.0, 0.0, 0.0, 0.0, 0.0, 0.0, 0.0, 0.0, 0.0, 0.0, 0.0, 0.0, 0.0, 0.0, 0.0, 0.0, 0.0, 0.0, 0.0, 0.0, 0.0, 0.0, 0.0, 0.0, 0.0, 0.0, 0.0, 0.0, 0.0, 0.0, 0.0, 0.0, 0.0, 0.0, 0.0, 0.0, 0.0, 0.0, 0.0, 0.0, 0.0, 0.0, 0.0, 0.0, 0.0, 0.0, 0.0, 0.0, 0.0, 0.0, 0.0, 0.0, 0.0, 0.0, 0.0, 0.0, 0.0, 0.0, 0.0, 0.0, 0.0, 0.0, 0.0, 0.0, 0.0, 0.0, 0.0, 0.0, 0.0, 0.0, 0.0, 0.0, 0.0, 0.0, 0.0, 0.0, 0.0, 0.0, 0.0, 0.0, 0.0, 0.0, 0.0, 0.0, 0.0, 0.0, 0.0, 0.0, 0.0, 0.0, 0.0, 0.0, 0.0, 0.0, 0.0, 0.0, 0.0, 0.0, 0.0, 0.0, 0.0, 0.0, 0.0, 0.0, 0.0, 0.0, 0.0, 0.0, 0.0, 0.0, 0.0, 0.0, 0.0, 0.0, 0.0, 0.0, 0.0, 0.0, 0.0, 0.0, 0.0, 0.0, 0.0, 0.0, 0.0, 0.0, 0.0, 0.0, 0.0, 0.0, 0.0, 0.0, 0.0, 0.0, 0.0, 0.0, 0.0, 0.0, 0.0, 0.0, 0.0, 0.0, 0.0, 0.0, 0.0, 0.0, 0.0, 0.0, 0.0, 0.0, 0.0, 0.0, 0.0, 0.0, 0.0, 0.0, 0.0, 0.0, 0.0, 0.0, 0.0, 0.0, 0.0, 0.0, 0.0, 0.0, 0.0, 0.0, 0.0, 0.0, 0.0, 0.0, 0.0, 0.0, 0.0, 0.0, 0.0, 0.0, 0.0, 0.0, 0.0, 0.0, 0.0, 0.0, 0.0, 0.0, 0.0, 0.0, 0.0, 0.0, 0.0, 0.0, 0.0, 0.0, 0.0, 0.0, 0.0, 0.0]): _vg.add([_i], _w, 'REPLACE')
_vg = ob_cube_001.vertex_groups.new(name='Bone')
_vg.add([0, 1, 2, 3, 4, 5, 6, 7, 8, 9, 10, 11, 12, 13, 14, 15, 16, 17, 18, 19, 20, 21, 22, 23, 24, 25, 26, 27, 28, 29, 30, 31, 32, 33, 34, 35, 36, 37, 38, 39, 40, 41, 42, 43, 44, 45, 46, 47, 48, 49, 50, 51, 52, 53, 54, 55, 56, 57, 58, 59, 60, 61, 62, 63, 64, 65, 66, 67, 68, 69, 70, 71, 72, 73, 74, 75, 76, 77, 78, 79, 80, 81, 82, 83, 84, 85, 86, 87, 88, 89, 90, 91, 92, 93, 94, 95, 96, 97, 98, 99, 100, 101, 102, 103, 104, 105, 106, 107, 108, 109, 110, 111, 112, 113, 114, 115, 116, 117, 118, 119, 120, 121, 122, 123, 124, 125, 126, 127, 128, 129, 130, 131, 132, 133, 134, 135, 136, 137, 138, 139, 140, 141, 142, 143, 144, 145, 146, 147, 148, 149, 150, 151, 152, 153, 154, 155, 156, 157, 158, 159, 160, 161, 162, 163, 164, 165, 166, 167, 168, 169, 170, 171, 172, 173, 174, 175, 176, 177, 178, 179, 180, 181, 182, 183, 184, 185, 186, 187, 188, 189, 190, 191, 192, 193, 194, 195, 196, 197, 198, 199, 200, 201, 202, 203, 204, 205, 206, 207, 208, 209, 210, 211, 212, 213, 214, 215, 216, 217, 218, 219, 220, 221, 222, 223, 224, 225, 226, 227, 228, 229, 230, 231, 232, 233, 234, 235, 236, 237, 238, 239, 240, 241, 242, 243, 244, 245, 246, 247, 248, 249, 250, 251, 252, 253, 254, 255, 256, 257, 258, 259, 260, 261, 262, 263, 264, 265, 266, 267, 268, 269, 270, 271, 272, 273, 274, 275], 1.0, 'REPLACE')
_m = ob_cube_001.modifiers.new('Armature', 'ARMATURE')
_m.object = ob_porta
ob_cube_002.parent = ob_porta
ob_cube_002.location = (0.08752, -0.01321, 3.315)
ob_cube_002.scale = (0.1703, 1.0, 1.0)
ob_cube_002.lock_rotation = (True, True, False)
_vg = ob_cube_002.vertex_groups.new(name='D')
_vg = ob_cube_002.vertex_groups.new(name='E')
_vg.add([0, 1, 2, 3, 4, 5, 6, 7, 8, 9, 10, 11, 12, 13, 14, 15, 16, 17, 18, 19, 20, 21, 22, 23, 24, 25, 26, 27, 28, 29, 30, 31, 32, 33, 34, 35, 36, 37, 38, 39, 40, 41, 42, 43, 44, 45, 46, 47, 48, 49, 50, 51, 52, 53, 54, 55, 56, 57, 58, 59, 60, 61, 62, 63, 64, 65, 66, 67, 68, 69, 70, 71, 72, 73, 74, 75, 76, 77, 78, 79, 80, 81, 82, 83, 84, 85, 86, 87, 88, 89, 90, 91], 1.0, 'REPLACE')
_m = ob_cube_002.modifiers.new('Armature', 'ARMATURE')
_m.object = ob_porta
ob_cube_005.parent = ob_porta
ob_cube_005.location = (0.08752, -0.01321, 3.315)
ob_cube_005.scale = (0.1703, 1.0, 1.0)
ob_cube_005.lock_rotation = (True, True, False)
_vg = ob_cube_005.vertex_groups.new(name='D')
_vg.add([0, 1, 2, 3, 4, 5, 6, 7, 8, 9, 10, 11, 12, 13, 14, 15, 16, 17, 18, 19, 20, 21, 22, 23, 24, 25, 26, 27, 28, 29, 30, 31, 32, 33, 34, 35, 36, 37, 38, 39, 40, 41, 42, 43, 44, 45, 46, 47, 48, 49, 50, 51, 52, 53, 54, 55, 56, 57, 58, 59, 60, 61, 62, 63, 64, 65, 66, 67, 68, 69, 70, 71], 1.0, 'REPLACE')
_vg = ob_cube_005.vertex_groups.new(name='E')
_m = ob_cube_005.modifiers.new('Armature', 'ARMATURE')
_m.object = ob_porta

# ---- collection membership
scene.collection.objects.link(ob_porta)
scene.collection.objects.link(ob_cube_001)
scene.collection.objects.link(ob_cube_002)
scene.collection.objects.link(ob_cube_005)

# ---- scene / render settings (as saved in the file)
scene.frame_start = 1; scene.frame_end = 80; scene.frame_set(1)
scene.render.engine = 'BLENDER_EEVEE_NEXT'
scene.render.image_settings.color_mode = 'RGB'
scene.cycles.samples = 258
scene.cycles.sampling_pattern = 'TABULATED_SOBOL'
scene.cycles.use_light_tree = False
scene.view_settings.view_transform = 'Filmic'
bpy.context.view_layer.update()

# ---- added for rendering (the .blend has no active camera and no usable light): camera, sun
cam_auto = bpy.data.cameras.new('AutoCamera')
cam_auto.lens = 50.0
cam_auto.sensor_width = 36.0
cam_auto.clip_end = 1000.0
ob_auto_camera = bpy.data.objects.new('AutoCamera', cam_auto)
scene.collection.objects.link(ob_auto_camera)
ob_auto_camera.location = (7.61136, -8.85702, 8.67431)
ob_auto_camera.rotation_euler = (1.09748, -7.21219e-08, 0.694738)
scene.camera = ob_auto_camera
light_auto_sun = bpy.data.lights.new('AutoSun', 'SUN')
light_auto_sun.energy = 3.0
light_auto_sun.angle = 0.0523599
ob_auto_sun = bpy.data.objects.new('AutoSun', light_auto_sun)
scene.collection.objects.link(ob_auto_sun)
ob_auto_sun.rotation_euler = (0.872665, 0.174533, 0.523599)
bpy.context.view_layer.update()
